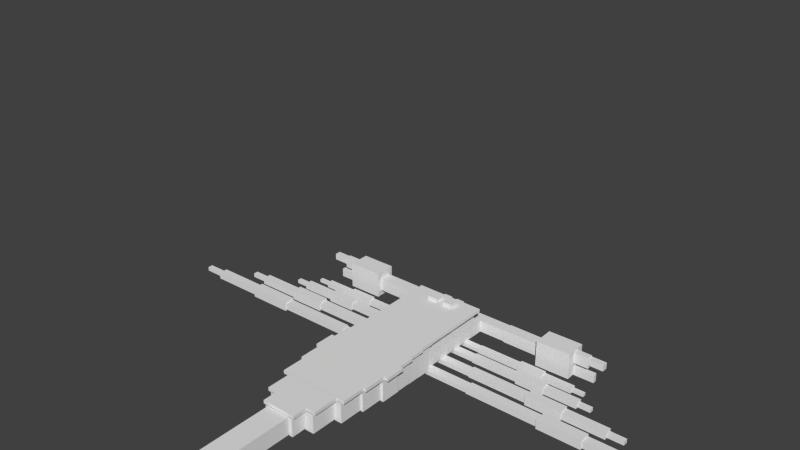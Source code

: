 # Source: scorpion.blend  (saved by Blender 2.72.0; exported with 4.5.12 LTS)
import bpy
from mathutils import Matrix  # noqa: F401  (used for matrix-valued properties, if any)

bpy.ops.wm.read_factory_settings(use_empty=True)
scene = bpy.context.scene
scene.name = 'Scene'

# ---- collections
col_collection_1 = bpy.data.collections.new('Collection 1'); scene.collection.children.link(col_collection_1)

# ---- materials (node trees are filled in below, after node groups)
mat_material = bpy.data.materials.new('Material')
mat_material.alpha_threshold = 0.0
mat_material.use_transparent_shadow = False
mat_material.roughness = 0.5
mat_material.line_color = (0.0, 0.0, 0.0, 1.0)

# ---- material node trees

# ---- world
world_world = bpy.data.worlds.new('World'); scene.world = world_world
world_world.color = (0.05088, 0.05088, 0.05088)
world_world.use_sun_shadow = False
world_world.sun_shadow_jitter_overblur = 0.0
world_world.cycles.sampling_method = 'MANUAL'
world_world.cycles.sample_map_resolution = 256

# ---- meshes
me_cube = bpy.data.meshes.new('Cube')
me_cube.from_pydata([(0.4716, 1.219, 0.03773), (0.4716, 0.0361, 0.03773), (-0.4716, 0.0361, 0.03773), (-0.4716, 1.219, 0.03773), (0.4716, 1.219, 0.5232), (0.4716, 0.0361, 0.5232), (-0.4716, 0.0361, 0.5232), (-0.4716, 1.219, 0.5232), (0.5159, 0.04111, 0.03596), (0.5159, -0.1998, 0.03596), (-0.5159, -0.1998, 0.03596), (-0.5159, 0.04111, 0.03596), (0.5159, 0.04111, 0.5232), (0.5159, -0.1998, 0.5232), (-0.5159, -0.1998, 0.5232), (-0.5159, 0.04111, 0.5232), (0.5367, -0.2022, 0.06634), (0.5367, -0.4722, 0.06634), (-0.5367, -0.4722, 0.06634), (-0.5367, -0.2022, 0.06634), (0.5367, -0.2022, 0.5232), (0.5367, -0.4722, 0.5232), (-0.5367, -0.4722, 0.5232), (-0.5367, -0.2022, 0.5232), (0.562, -0.4758, 0.1016), (0.562, -0.759, 0.1016), (-0.562, -0.759, 0.1016), (-0.562, -0.4758, 0.1016), (0.562, -0.4758, 0.5232), (0.562, -0.759, 0.5232), (-0.562, -0.759, 0.5232), (-0.562, -0.4758, 0.5232), (0.5954, -0.7608, 0.1324), (0.5954, -1.091, 0.1324), (-0.5954, -1.09, 0.1324), (-0.5954, -0.7608, 0.1324), (0.5954, -0.7608, 0.5232), (0.5954, -1.091, 0.5232), (-0.5954, -1.09, 0.5232), (-0.5954, -0.7608, 0.5232), (0.5515, -1.091, 0.1565), (0.5515, -1.471, 0.1565), (-0.5515, -1.471, 0.1565), (-0.5515, -1.091, 0.1565), (0.5515, -1.091, 0.5232), (0.5515, -1.471, 0.5232), (-0.5515, -1.471, 0.5232), (-0.5515, -1.091, 0.5232), (0.5127, -1.472, 0.1739), (0.5127, -1.871, 0.1739), (-0.5127, -1.871, 0.1739), (-0.5127, -1.472, 0.1739), (0.5127, -1.472, 0.5232), (0.5127, -1.871, 0.5232), (-0.5127, -1.871, 0.5232), (-0.5127, -1.472, 0.5232), (0.3966, -1.87, 0.1943), (0.3966, -2.298, 0.1943), (-0.3966, -2.298, 0.1943), (-0.3966, -1.87, 0.1943), (0.3966, -1.87, 0.5232), (0.3966, -2.298, 0.5232), (-0.3966, -2.298, 0.5232), (-0.3966, -1.87, 0.5232), (0.2466, -2.301, 0.2109), (0.2466, -2.544, 0.2109), (-0.2466, -2.544, 0.2109), (-0.2466, -2.301, 0.2109), (0.2466, -2.301, 0.5232), (0.2466, -2.544, 0.5232), (-0.2466, -2.544, 0.5232), (-0.2466, -2.301, 0.5232), (0.5754, 0.04111, 0.518), (0.5754, -0.1998, 0.518), (-0.5754, -0.1998, 0.518), (-0.5754, 0.04111, 0.518), (0.5754, 0.04111, 0.5739), (0.5754, -0.1998, 0.5739), (-0.5754, -0.1998, 0.5739), (-0.5754, 0.04111, 0.5739), (0.5986, -0.2022, 0.518), (0.5986, -0.4722, 0.518), (-0.5986, -0.4722, 0.518), (-0.5986, -0.2022, 0.518), (0.5986, -0.2022, 0.5739), (0.5986, -0.4722, 0.5739), (-0.5986, -0.4722, 0.5739), (-0.5986, -0.2022, 0.5739), (0.6269, -0.4758, 0.518), (0.6269, -0.759, 0.518), (-0.6269, -0.759, 0.518), (-0.6269, -0.4758, 0.518), (0.6269, -0.4758, 0.5739), (0.6269, -0.759, 0.5739), (-0.6269, -0.759, 0.5739), (-0.6269, -0.4758, 0.5739), (0.6817, -0.7608, 0.518), (0.6817, -1.091, 0.518), (-0.6817, -1.09, 0.518), (-0.6817, -0.7608, 0.518), (0.6817, -0.7608, 0.5739), (0.6817, -1.091, 0.5739), (-0.6817, -1.09, 0.5739), (-0.6817, -0.7608, 0.5739), (0.6151, -1.091, 0.518), (0.6151, -1.471, 0.518), (-0.6151, -1.471, 0.518), (-0.6151, -1.091, 0.518), (0.6151, -1.091, 0.5739), (0.6151, -1.471, 0.5739), (-0.6151, -1.471, 0.5739), (-0.6151, -1.091, 0.5739), (0.5718, -1.472, 0.518), (0.5718, -1.871, 0.518), (-0.5718, -1.871, 0.518), (-0.5718, -1.472, 0.518), (0.5718, -1.472, 0.5739), (0.5718, -1.871, 0.5739), (-0.5718, -1.871, 0.5739), (-0.5718, -1.472, 0.5739), (0.4424, -1.87, 0.518), (0.4424, -2.298, 0.518), (-0.4424, -2.298, 0.518), (-0.4424, -1.87, 0.518), (0.4424, -1.87, 0.5739), (0.4424, -2.298, 0.5739), (-0.4424, -2.298, 0.5739), (-0.4424, -1.87, 0.5739), (0.2804, -2.301, 0.518), (0.2804, -2.544, 0.518), (-0.2804, -2.544, 0.518), (-0.2804, -2.301, 0.518), (0.2804, -2.301, 0.5739), (0.2804, -2.544, 0.5739), (-0.2804, -2.544, 0.5739), (-0.2804, -2.301, 0.5739), (0.1935, -2.538, 0.2363), (0.1935, -3.111, 0.2363), (-0.1935, -3.111, 0.2363), (-0.1935, -2.538, 0.2363), (0.1935, -2.538, 0.5193), (0.1935, -3.111, 0.5193), (-0.1935, -3.111, 0.5193), (-0.1935, -2.538, 0.5193), (-0.1935, -3.116, 0.5193), (-0.1935, -3.689, 0.5193), (0.1935, -3.689, 0.5193), (0.1935, -3.116, 0.5193), (-0.1935, -3.116, 0.2363), (-0.1935, -3.689, 0.2363), (0.1935, -3.689, 0.2363), (0.1935, -3.116, 0.2363), (0.1935, -3.689, 0.2363), (0.1935, -4.262, 0.2363), (-0.1935, -4.262, 0.2363), (-0.1935, -3.689, 0.2363), (0.1935, -3.689, 0.5193), (0.1935, -4.262, 0.5193), (-0.1935, -4.262, 0.5193), (-0.1935, -3.689, 0.5193), (-0.173, -4.263, 0.5063), (-0.173, -4.982, 0.5063), (0.173, -4.982, 0.5063), (0.173, -4.263, 0.5063), (-0.173, -4.263, 0.2493), (-0.173, -4.982, 0.2493), (0.173, -4.982, 0.2493), (0.173, -4.263, 0.2493), (-0.1348, -4.982, 0.4871), (-0.1348, -5.967, 0.4871), (0.1348, -5.967, 0.4871), (0.1348, -4.982, 0.4871), (-0.1348, -4.982, 0.2685), (-0.1348, -5.967, 0.2685), (0.1348, -5.967, 0.2685), (0.1348, -4.982, 0.2685), (-0.2526, -5.969, 0.5413), (-0.2526, -6.499, 0.5413), (0.2526, -6.499, 0.5413), (0.2526, -5.969, 0.5413), (-0.2526, -5.969, 0.1487), (-0.2526, -6.499, 0.1487), (0.2526, -6.499, 0.1487), (0.2526, -5.969, 0.1487), (-0.07893, -6.498, 0.5399), (-0.07893, -6.788, 0.5399), (0.07893, -6.788, 0.5399), (0.07893, -6.498, 0.5399), (-0.07893, -6.498, 0.4606), (-0.07893, -6.788, 0.4606), (0.07893, -6.788, 0.4606), (0.07893, -6.498, 0.4606), (-0.03167, -6.793, 0.5203), (-0.03167, -7.208, 0.5203), (0.03167, -7.208, 0.5203), (0.03167, -6.793, 0.5203), (-0.03167, -6.793, 0.4801), (-0.03167, -7.208, 0.4801), (0.03167, -7.208, 0.4801), (0.03167, -6.793, 0.4801), (0.5725, 1.219, 0.5225), (0.5725, 0.04187, 0.5225), (-0.5725, 0.04187, 0.5225), (-0.5725, 1.219, 0.5225), (0.5725, 1.219, 0.5729), (0.5725, 0.04187, 0.5729), (-0.5725, 0.04187, 0.5729), (-0.5725, 1.219, 0.5729), (0.05846, 1.088, -0.0257), (0.05846, 0.9798, -0.0257), (0.7396, 0.9798, -0.0257), (0.7396, 1.088, -0.0257), (0.7396, 1.088, 0.03781), (0.7396, 0.9798, 0.03781), (0.05846, 0.9798, 0.03781), (0.05846, 1.088, 0.03781), (0.7426, 1.088, -0.0363), (0.7426, 0.9798, -0.0363), (1.465, 0.9798, -0.0363), (1.465, 1.088, -0.0363), (1.465, 1.088, 0.0484), (1.465, 0.9798, 0.0484), (0.7426, 0.9798, 0.0484), (0.7426, 1.088, 0.0484), (1.464, 1.1, -0.05549), (1.464, 0.9679, -0.05549), (1.893, 0.9679, -0.05549), (1.893, 1.1, -0.05549), (1.893, 1.1, 0.0676), (1.893, 0.9679, 0.0676), (1.464, 0.9679, 0.0676), (1.464, 1.1, 0.0676), (1.891, 1.088, -0.0363), (1.891, 0.9798, -0.0363), (2.402, 0.9798, -0.0363), (2.402, 1.088, -0.0363), (2.402, 1.088, 0.0484), (2.402, 0.9798, 0.0484), (1.891, 0.9798, 0.0484), (1.891, 1.088, 0.0484), (2.403, 1.064, -0.02024), (2.403, 1.004, -0.02024), (2.597, 1.004, -0.02024), (2.597, 1.064, -0.02024), (2.597, 1.064, 0.03235), (2.597, 1.004, 0.03235), (2.403, 1.004, 0.03235), (2.403, 1.064, 0.03235), (0.05678, 0.8486, -0.0312), (0.05678, 0.7213, -0.0312), (0.8114, 0.7213, -0.0312), (0.8114, 0.8486, -0.0312), (0.8114, 0.8486, 0.03777), (0.8114, 0.7213, 0.03777), (0.05678, 0.7213, 0.03777), (0.05678, 0.8486, 0.03777), (0.8147, 0.8486, -0.04364), (0.8147, 0.7213, -0.04364), (1.616, 0.7213, -0.04364), (1.616, 0.8486, -0.04364), (1.616, 0.8486, 0.05574), (1.616, 0.7213, 0.05574), (0.8147, 0.7213, 0.05574), (0.8147, 0.8486, 0.05574), (1.614, 0.8627, -0.06615), (1.614, 0.7072, -0.06615), (2.089, 0.7072, -0.06615), (2.089, 0.8627, -0.06615), (2.089, 0.8627, 0.07826), (2.089, 0.7072, 0.07826), (1.614, 0.7072, 0.07826), (1.614, 0.8627, 0.07826), (2.087, 0.8486, -0.04364), (2.087, 0.7213, -0.04364), (2.654, 0.7213, -0.04364), (2.654, 0.8486, -0.04364), (2.654, 0.8486, 0.05574), (2.654, 0.7213, 0.05574), (2.087, 0.7213, 0.05574), (2.087, 0.8486, 0.05574), (2.654, 0.8206, -0.0248), (2.654, 0.7493, -0.0248), (2.87, 0.7493, -0.0248), (2.87, 0.8206, -0.0248), (2.87, 0.8206, 0.03691), (2.87, 0.7493, 0.03691), (2.654, 0.7493, 0.03691), (2.654, 0.8206, 0.03691), (0.05137, 0.1793, -0.03536), (0.05137, 0.02424, -0.03536), (1.21, 0.02424, -0.03536), (1.21, 0.1793, -0.03536), (1.21, 0.1793, 0.04142), (1.21, 0.02424, 0.04142), (0.05137, 0.02424, 0.04142), (0.05137, 0.1793, 0.04142), (1.215, 0.1793, -0.04919), (1.215, 0.02424, -0.04919), (2.444, 0.02424, -0.04919), (2.444, 0.1793, -0.04919), (2.444, 0.1793, 0.06143), (2.444, 0.02424, 0.06143), (1.215, 0.02424, 0.06143), (1.215, 0.1793, 0.06143), (2.442, 0.1963, -0.07426), (2.442, 0.007165, -0.07426), (3.171, 0.007165, -0.07426), (3.171, 0.1963, -0.07426), (3.171, 0.1963, 0.08649), (3.171, 0.007165, 0.08649), (2.442, 0.007165, 0.08649), (2.442, 0.1963, 0.08649), (3.168, 0.1793, -0.04919), (3.168, 0.02424, -0.04919), (4.038, 0.02424, -0.04919), (4.038, 0.1793, -0.04919), (4.038, 0.1793, 0.06143), (4.038, 0.02424, 0.06143), (3.168, 0.02424, 0.06143), (3.168, 0.1793, 0.06143), (4.039, 0.1451, -0.02823), (4.039, 0.05837, -0.02823), (4.37, 0.05837, -0.02823), (4.37, 0.1451, -0.02823), (4.37, 0.1451, 0.04046), (4.37, 0.05837, 0.04046), (4.039, 0.05837, 0.04046), (4.039, 0.1451, 0.04046), (0.03997, 0.525, -0.03536), (0.03997, 0.382, -0.03536), (0.9952, 0.382, -0.03536), (0.9952, 0.525, -0.03536), (0.9952, 0.525, 0.04142), (0.9952, 0.382, 0.04142), (0.03997, 0.382, 0.04142), (0.03997, 0.525, 0.04142), (0.9994, 0.525, -0.04919), (0.9994, 0.382, -0.04919), (2.013, 0.382, -0.04919), (2.013, 0.525, -0.04919), (2.013, 0.525, 0.06143), (2.013, 0.382, 0.06143), (0.9994, 0.382, 0.06143), (0.9994, 0.525, 0.06143), (2.011, 0.5407, -0.07426), (2.011, 0.3663, -0.07426), (2.613, 0.3663, -0.07426), (2.613, 0.5407, -0.07426), (2.613, 0.5407, 0.08649), (2.613, 0.3663, 0.08649), (2.011, 0.3663, 0.08649), (2.011, 0.5407, 0.08649), (2.61, 0.525, -0.04919), (2.61, 0.382, -0.04919), (3.327, 0.382, -0.04919), (3.327, 0.525, -0.04919), (3.327, 0.525, 0.06143), (3.327, 0.382, 0.06143), (2.61, 0.382, 0.06143), (2.61, 0.525, 0.06143), (3.328, 0.4935, -0.02823), (3.328, 0.4135, -0.02823), (3.601, 0.4135, -0.02823), (3.601, 0.4935, -0.02823), (3.601, 0.4935, 0.04046), (3.601, 0.4135, 0.04046), (3.328, 0.4135, 0.04046), (3.328, 0.4935, 0.04046), (-0.0623, 0.9821, -0.0257), (-0.06292, 1.09, -0.0257), (-0.744, 1.086, -0.0257), (-0.7434, 0.9782, -0.0257), (-0.7434, 0.9782, 0.03781), (-0.744, 1.086, 0.03781), (-0.06292, 1.09, 0.03781), (-0.0623, 0.9821, 0.03781), (-0.7464, 0.9782, -0.0363), (-0.747, 1.086, -0.0363), (-1.47, 1.082, -0.0363), (-1.469, 0.9741, -0.0363), (-1.469, 0.9741, 0.0484), (-1.47, 1.082, 0.0484), (-0.747, 1.086, 0.0484), (-0.7464, 0.9782, 0.0484), (-1.468, 0.9622, -0.05549), (-1.468, 1.094, -0.05549), (-1.897, 1.092, -0.05549), (-1.897, 0.9598, -0.05549), (-1.897, 0.9598, 0.0676), (-1.897, 1.092, 0.0676), (-1.468, 1.094, 0.0676), (-1.468, 0.9622, 0.0676), (-1.895, 0.9717, -0.0363), (-1.896, 1.08, -0.0363), (-2.407, 1.077, -0.0363), (-2.406, 0.9688, -0.0363), (-2.406, 0.9688, 0.0484), (-2.407, 1.077, 0.0484), (-1.896, 1.08, 0.0484), (-1.895, 0.9717, 0.0484), (-2.407, 0.9926, -0.02024), (-2.407, 1.053, -0.02024), (-2.602, 1.052, -0.02024), (-2.601, 0.9915, -0.02024), (-2.601, 0.9915, 0.03235), (-2.602, 1.052, 0.03235), (-2.407, 1.053, 0.03235), (-2.407, 0.9926, 0.03235), (-0.06199, 0.7187, -0.0312), (-0.06271, 0.846, -0.0312), (-0.8173, 0.8418, -0.0312), (-0.8166, 0.7144, -0.0312), (-0.8166, 0.7144, 0.03777), (-0.8173, 0.8418, 0.03777), (-0.06271, 0.846, 0.03777), (-0.06199, 0.7187, 0.03777), (-0.8199, 0.7144, -0.04364), (-0.8207, 0.8417, -0.04364), (-1.621, 0.8372, -0.04364), (-1.621, 0.7098, -0.04364), (-1.621, 0.7098, 0.05574), (-1.621, 0.8372, 0.05574), (-0.8207, 0.8417, 0.05574), (-0.8199, 0.7144, 0.05574), (-1.619, 0.6958, -0.06615), (-1.62, 0.8512, -0.06615), (-2.095, 0.8485, -0.06615), (-2.094, 0.6931, -0.06615), (-2.094, 0.6931, 0.07826), (-2.095, 0.8485, 0.07826), (-1.62, 0.8512, 0.07826), (-1.619, 0.6958, 0.07826), (-2.092, 0.7071, -0.04364), (-2.093, 0.8345, -0.04364), (-2.66, 0.8313, -0.04364), (-2.659, 0.7039, -0.04364), (-2.659, 0.7039, 0.05574), (-2.66, 0.8313, 0.05574), (-2.093, 0.8345, 0.05574), (-2.092, 0.7071, 0.05574), (-2.659, 0.7319, -0.0248), (-2.66, 0.8032, -0.0248), (-2.875, 0.802, -0.0248), (-2.875, 0.7307, -0.0248), (-2.875, 0.7307, 0.03691), (-2.875, 0.802, 0.03691), (-2.66, 0.8032, 0.03691), (-2.659, 0.7319, 0.03691), (-0.0603, 0.03011, -0.03536), (-0.06137, 0.1851, -0.03536), (-1.22, 0.1797, -0.03536), (-1.219, 0.02465, -0.03536), (-1.219, 0.02465, 0.04142), (-1.22, 0.1797, 0.04142), (-0.06136, 0.1851, 0.04142), (-0.0603, 0.03011, 0.04142), (-1.224, 0.02462, -0.04919), (-1.225, 0.1796, -0.04919), (-2.454, 0.1739, -0.04919), (-2.453, 0.01883, -0.04919), (-2.453, 0.01883, 0.06143), (-2.454, 0.1739, 0.06143), (-1.225, 0.1796, 0.06143), (-1.224, 0.02462, 0.06143), (-2.451, 0.001767, -0.07426), (-2.452, 0.1909, -0.07426), (-3.182, 0.1875, -0.07426), (-3.18, -0.001673, -0.07426), (-3.18, -0.001673, 0.08649), (-3.182, 0.1875, 0.08649), (-2.452, 0.1909, 0.08649), (-2.451, 0.001768, 0.08649), (-3.177, 0.01541, -0.04919), (-3.178, 0.1704, -0.04919), (-4.048, 0.1663, -0.04919), (-4.047, 0.01131, -0.04919), (-4.047, 0.01131, 0.06143), (-4.048, 0.1663, 0.06143), (-3.178, 0.1704, 0.06143), (-3.177, 0.01541, 0.06143), (-4.048, 0.04544, -0.02823), (-4.048, 0.1322, -0.02823), (-4.379, 0.1306, -0.02823), (-4.379, 0.04388, -0.02823), (-4.379, 0.04388, 0.04046), (-4.379, 0.1306, 0.04046), (-4.048, 0.1322, 0.04046), (-4.048, 0.04544, 0.04046), (-0.04696, 0.3853, -0.03536), (-0.04789, 0.5283, -0.03536), (-1.003, 0.5235, -0.03536), (-1.002, 0.3806, -0.03536), (-1.002, 0.3806, 0.04142), (-1.003, 0.5235, 0.04142), (-0.04789, 0.5283, 0.04142), (-0.04696, 0.3853, 0.04142), (-1.006, 0.3805, -0.04919), (-1.007, 0.5235, -0.04919), (-2.021, 0.5184, -0.04919), (-2.02, 0.3755, -0.04919), (-2.02, 0.3755, 0.06143), (-2.021, 0.5184, 0.06143), (-1.007, 0.5235, 0.06143), (-1.006, 0.3805, 0.06143), (-2.018, 0.3597, -0.07426), (-2.019, 0.5342, -0.07426), (-2.621, 0.5312, -0.07426), (-2.619, 0.3567, -0.07426), (-2.619, 0.3567, 0.08649), (-2.621, 0.5312, 0.08649), (-2.019, 0.5342, 0.08649), (-2.018, 0.3597, 0.08649), (-2.617, 0.3725, -0.04919), (-2.618, 0.5154, -0.04919), (-3.335, 0.5119, -0.04919), (-3.334, 0.3689, -0.04919), (-3.334, 0.3689, 0.06143), (-3.335, 0.5119, 0.06143), (-2.618, 0.5154, 0.06143), (-2.617, 0.3725, 0.06143), (-3.335, 0.4004, -0.02823), (-3.335, 0.4804, -0.02823), (-3.608, 0.479, -0.02823), (-3.608, 0.399, -0.02823), (-3.608, 0.399, 0.04046), (-3.608, 0.479, 0.04046), (-3.335, 0.4804, 0.04046), (-3.335, 0.4004, 0.04046), (-0.2608, 1.385, 0.03773), (-0.2608, 1.22, 0.03773), (-0.4716, 1.22, 0.03773), (-0.4716, 1.385, 0.03773), (-0.2608, 1.385, 0.2564), (-0.2608, 1.22, 0.2564), (-0.4716, 1.22, 0.2564), (-0.4716, 1.385, 0.2564), (-0.2729, 1.571, 0.05144), (-0.2729, 1.385, 0.05144), (-0.9205, 1.385, 0.05144), (-0.9205, 1.571, 0.05144), (-0.2729, 1.571, 0.2459), (-0.2729, 1.385, 0.2459), (-0.9205, 1.385, 0.2459), (-0.9205, 1.571, 0.2459), (-0.9257, 1.581, 0.04211), (-0.9257, 1.375, 0.04211), (-1.573, 1.375, 0.04211), (-1.573, 1.581, 0.04211), (-0.9257, 1.581, 0.2553), (-0.9257, 1.375, 0.2553), (-1.573, 1.375, 0.2553), (-1.573, 1.581, 0.2553), (-2.141, 1.428, 0.3459), (-2.14, 1.526, 0.3459), (-2.389, 1.529, 0.3459), (-2.39, 1.431, 0.3459), (-2.141, 1.428, 0.1589), (-2.14, 1.526, 0.1589), (-2.389, 1.529, 0.1589), (-2.39, 1.431, 0.1589), (-2.39, 1.431, 0.3277), (-2.389, 1.529, 0.3277), (-2.638, 1.532, 0.3277), (-2.639, 1.434, 0.3277), (-2.39, 1.431, 0.2221), (-2.389, 1.529, 0.2221), (-2.638, 1.532, 0.2221), (-2.639, 1.434, 0.2221), (-2.492, 1.509, 0.08336), (-2.492, 1.443, 0.08336), (-2.143, 1.445, 0.08336), (-2.143, 1.511, 0.08336), (-2.492, 1.509, -0.06022), (-2.492, 1.443, -0.06022), (-2.143, 1.445, -0.06022), (-2.143, 1.511, -0.06022), (0.263, 1.385, 0.2573), (0.263, 1.22, 0.2573), (0.4738, 1.22, 0.2578), (0.4738, 1.385, 0.2578), (0.2635, 1.385, 0.0386), (0.2635, 1.22, 0.0386), (0.4744, 1.22, 0.03917), (0.4744, 1.385, 0.03917), (0.2751, 1.571, 0.2436), (0.2751, 1.385, 0.2436), (0.9227, 1.385, 0.2453), (0.9227, 1.571, 0.2453), (0.2756, 1.571, 0.04912), (0.2756, 1.385, 0.04912), (0.9232, 1.385, 0.05085), (0.9232, 1.571, 0.05085), (0.928, 1.574, 0.2549), (0.928, 1.381, 0.2549), (1.576, 1.381, 0.2569), (1.576, 1.574, 0.2569), (0.9285, 1.574, 0.04111), (0.9285, 1.381, 0.04111), (1.576, 1.381, 0.04302), (1.576, 1.574, 0.04302), (1.582, 1.292, -0.06225), (1.576, 1.647, -0.06225), (2.151, 1.657, -0.06225), (2.157, 1.302, -0.06225), (1.582, 1.292, 0.3718), (1.576, 1.647, 0.3718), (2.151, 1.657, 0.3718), (2.157, 1.302, 0.3718), (2.155, 1.447, -0.06022), (2.154, 1.512, -0.06022), (2.503, 1.518, -0.06022), (2.504, 1.452, -0.06022), (2.155, 1.447, 0.08336), (2.154, 1.512, 0.08336), (2.503, 1.518, 0.08336), (2.504, 1.452, 0.08336), (-0.05584, 1.114, 0.4972), (-0.05584, 0.9507, 0.4972), (-0.2228, 0.9507, 0.4972), (-0.2228, 1.114, 0.4972), (-0.05584, 1.114, 0.6337), (-0.05584, 0.9507, 0.6337), (-0.2228, 0.9507, 0.6337), (-0.2228, 1.114, 0.6337), (0.2263, 1.114, 0.4972), (0.2263, 0.9507, 0.4972), (0.0593, 0.9507, 0.4972), (0.0593, 1.114, 0.4972), (0.2263, 1.114, 0.6337), (0.2263, 0.9507, 0.6337), (0.0593, 0.9507, 0.6337), (0.0593, 1.114, 0.6337), (0.1857, 1.338, 0.3939), (0.1857, 1.123, 0.3939), (0.04982, 1.123, 0.3939), (0.04982, 1.338, 0.3939), (0.1857, 1.338, 0.5035), (0.1857, 1.123, 0.5035), (0.04982, 1.123, 0.5035), (0.04982, 1.338, 0.5035), (-0.04838, 1.338, 0.3939), (-0.04838, 1.123, 0.3939), (-0.1843, 1.123, 0.3939), (-0.1843, 1.338, 0.3939), (-0.04838, 1.338, 0.5035), (-0.04838, 1.123, 0.5035), (-0.1843, 1.123, 0.5035), (-0.1843, 1.338, 0.5035), (0.1857, 1.338, 0.2245), (0.1857, 1.123, 0.2245), (0.04982, 1.123, 0.2245), (0.04982, 1.338, 0.2245), (0.1857, 1.338, 0.3341), (0.1857, 1.123, 0.3341), (0.04982, 1.123, 0.3341), (0.04982, 1.338, 0.3341), (-0.04838, 1.338, 0.2245), (-0.04838, 1.123, 0.2245), (-0.1843, 1.123, 0.2245), (-0.1843, 1.338, 0.2245), (-0.04838, 1.338, 0.3341), (-0.04838, 1.123, 0.3341), (-0.1843, 1.123, 0.3341), (-0.1843, 1.338, 0.3341), (-2.143, 1.655, 0.3718), (-2.141, 1.3, 0.3718), (-1.566, 1.304, 0.3718), (-1.568, 1.658, 0.3718), (-2.143, 1.655, -0.06225), (-2.141, 1.3, -0.06225), (-1.566, 1.304, -0.06225), (-1.568, 1.658, -0.06225), (2.65, 1.529, 0.2221), (2.65, 1.431, 0.2221), (2.401, 1.431, 0.2221), (2.401, 1.529, 0.2221), (2.65, 1.529, 0.3277), (2.65, 1.431, 0.3277), (2.401, 1.431, 0.3277), (2.401, 1.529, 0.3277), (2.401, 1.529, 0.1589), (2.401, 1.431, 0.1589), (2.152, 1.431, 0.1589), (2.152, 1.529, 0.1589), (2.401, 1.529, 0.3459), (2.401, 1.431, 0.3459), (2.152, 1.431, 0.3459), (2.152, 1.529, 0.3459)], [], [(0, 1, 2, 3), (4, 7, 6, 5), (0, 4, 5, 1), (1, 5, 6, 2), (2, 6, 7, 3), (4, 0, 3, 7), (8, 9, 10, 11), (12, 15, 14, 13), (8, 12, 13, 9), (9, 13, 14, 10), (10, 14, 15, 11), (12, 8, 11, 15), (16, 17, 18, 19), (20, 23, 22, 21), (16, 20, 21, 17), (17, 21, 22, 18), (18, 22, 23, 19), (20, 16, 19, 23), (24, 25, 26, 27), (28, 31, 30, 29), (24, 28, 29, 25), (25, 29, 30, 26), (26, 30, 31, 27), (28, 24, 27, 31), (32, 33, 34, 35), (36, 39, 38, 37), (32, 36, 37, 33), (33, 37, 38, 34), (34, 38, 39, 35), (36, 32, 35, 39), (40, 41, 42, 43), (44, 47, 46, 45), (40, 44, 45, 41), (41, 45, 46, 42), (42, 46, 47, 43), (44, 40, 43, 47), (48, 49, 50, 51), (52, 55, 54, 53), (48, 52, 53, 49), (49, 53, 54, 50), (50, 54, 55, 51), (52, 48, 51, 55), (56, 57, 58, 59), (60, 63, 62, 61), (56, 60, 61, 57), (57, 61, 62, 58), (58, 62, 63, 59), (60, 56, 59, 63), (64, 65, 66, 67), (68, 71, 70, 69), (64, 68, 69, 65), (65, 69, 70, 66), (66, 70, 71, 67), (68, 64, 67, 71), (72, 73, 74, 75), (76, 79, 78, 77), (72, 76, 77, 73), (73, 77, 78, 74), (74, 78, 79, 75), (76, 72, 75, 79), (80, 81, 82, 83), (84, 87, 86, 85), (80, 84, 85, 81), (81, 85, 86, 82), (82, 86, 87, 83), (84, 80, 83, 87), (88, 89, 90, 91), (92, 95, 94, 93), (88, 92, 93, 89), (89, 93, 94, 90), (90, 94, 95, 91), (92, 88, 91, 95), (96, 97, 98, 99), (100, 103, 102, 101), (96, 100, 101, 97), (97, 101, 102, 98), (98, 102, 103, 99), (100, 96, 99, 103), (104, 105, 106, 107), (108, 111, 110, 109), (104, 108, 109, 105), (105, 109, 110, 106), (106, 110, 111, 107), (108, 104, 107, 111), (112, 113, 114, 115), (116, 119, 118, 117), (112, 116, 117, 113), (113, 117, 118, 114), (114, 118, 119, 115), (116, 112, 115, 119), (120, 121, 122, 123), (124, 127, 126, 125), (120, 124, 125, 121), (121, 125, 126, 122), (122, 126, 127, 123), (124, 120, 123, 127), (128, 129, 130, 131), (132, 135, 134, 133), (128, 132, 133, 129), (129, 133, 134, 130), (130, 134, 135, 131), (132, 128, 131, 135), (136, 137, 138, 139), (140, 143, 142, 141), (136, 140, 141, 137), (137, 141, 142, 138), (138, 142, 143, 139), (140, 136, 139, 143), (149, 145, 144, 148), (151, 150, 149, 148), (147, 151, 148, 144), (151, 147, 146, 150), (147, 144, 145, 146), (150, 146, 145, 149), (152, 153, 154, 155), (156, 159, 158, 157), (152, 156, 157, 153), (153, 157, 158, 154), (154, 158, 159, 155), (156, 152, 155, 159), (165, 161, 160, 164), (167, 166, 165, 164), (163, 167, 164, 160), (167, 163, 162, 166), (163, 160, 161, 162), (166, 162, 161, 165), (173, 169, 168, 172), (175, 174, 173, 172), (171, 175, 172, 168), (175, 171, 170, 174), (171, 168, 169, 170), (174, 170, 169, 173), (181, 177, 176, 180), (183, 182, 181, 180), (179, 183, 180, 176), (183, 179, 178, 182), (179, 176, 177, 178), (182, 178, 177, 181), (189, 185, 184, 188), (191, 190, 189, 188), (187, 191, 188, 184), (191, 187, 186, 190), (187, 184, 185, 186), (190, 186, 185, 189), (197, 193, 192, 196), (199, 198, 197, 196), (195, 199, 196, 192), (199, 195, 194, 198), (195, 192, 193, 194), (198, 194, 193, 197), (200, 201, 202, 203), (204, 207, 206, 205), (200, 204, 205, 201), (201, 205, 206, 202), (202, 206, 207, 203), (204, 200, 203, 207), (211, 210, 209, 208), (212, 215, 214, 213), (211, 212, 213, 210), (210, 213, 214, 209), (209, 214, 215, 208), (212, 211, 208, 215), (219, 218, 217, 216), (220, 223, 222, 221), (219, 220, 221, 218), (218, 221, 222, 217), (217, 222, 223, 216), (220, 219, 216, 223), (227, 226, 225, 224), (228, 231, 230, 229), (227, 228, 229, 226), (226, 229, 230, 225), (225, 230, 231, 224), (228, 227, 224, 231), (235, 234, 233, 232), (236, 239, 238, 237), (235, 236, 237, 234), (234, 237, 238, 233), (233, 238, 239, 232), (236, 235, 232, 239), (243, 242, 241, 240), (244, 247, 246, 245), (243, 244, 245, 242), (242, 245, 246, 241), (241, 246, 247, 240), (244, 243, 240, 247), (251, 250, 249, 248), (252, 255, 254, 253), (251, 252, 253, 250), (250, 253, 254, 249), (249, 254, 255, 248), (252, 251, 248, 255), (259, 258, 257, 256), (260, 263, 262, 261), (259, 260, 261, 258), (258, 261, 262, 257), (257, 262, 263, 256), (260, 259, 256, 263), (267, 266, 265, 264), (268, 271, 270, 269), (267, 268, 269, 266), (266, 269, 270, 265), (265, 270, 271, 264), (268, 267, 264, 271), (275, 274, 273, 272), (276, 279, 278, 277), (275, 276, 277, 274), (274, 277, 278, 273), (273, 278, 279, 272), (276, 275, 272, 279), (283, 282, 281, 280), (284, 287, 286, 285), (283, 284, 285, 282), (282, 285, 286, 281), (281, 286, 287, 280), (284, 283, 280, 287), (291, 290, 289, 288), (292, 295, 294, 293), (291, 292, 293, 290), (290, 293, 294, 289), (289, 294, 295, 288), (292, 291, 288, 295), (299, 298, 297, 296), (300, 303, 302, 301), (299, 300, 301, 298), (298, 301, 302, 297), (297, 302, 303, 296), (300, 299, 296, 303), (307, 306, 305, 304), (308, 311, 310, 309), (307, 308, 309, 306), (306, 309, 310, 305), (305, 310, 311, 304), (308, 307, 304, 311), (315, 314, 313, 312), (316, 319, 318, 317), (315, 316, 317, 314), (314, 317, 318, 313), (313, 318, 319, 312), (316, 315, 312, 319), (323, 322, 321, 320), (324, 327, 326, 325), (323, 324, 325, 322), (322, 325, 326, 321), (321, 326, 327, 320), (324, 323, 320, 327), (331, 330, 329, 328), (332, 335, 334, 333), (331, 332, 333, 330), (330, 333, 334, 329), (329, 334, 335, 328), (332, 331, 328, 335), (339, 338, 337, 336), (340, 343, 342, 341), (339, 340, 341, 338), (338, 341, 342, 337), (337, 342, 343, 336), (340, 339, 336, 343), (347, 346, 345, 344), (348, 351, 350, 349), (347, 348, 349, 346), (346, 349, 350, 345), (345, 350, 351, 344), (348, 347, 344, 351), (355, 354, 353, 352), (356, 359, 358, 357), (355, 356, 357, 354), (354, 357, 358, 353), (353, 358, 359, 352), (356, 355, 352, 359), (363, 362, 361, 360), (364, 367, 366, 365), (363, 364, 365, 362), (362, 365, 366, 361), (361, 366, 367, 360), (364, 363, 360, 367), (371, 370, 369, 368), (372, 375, 374, 373), (371, 372, 373, 370), (370, 373, 374, 369), (369, 374, 375, 368), (372, 371, 368, 375), (379, 378, 377, 376), (380, 383, 382, 381), (379, 380, 381, 378), (378, 381, 382, 377), (377, 382, 383, 376), (380, 379, 376, 383), (387, 386, 385, 384), (388, 391, 390, 389), (387, 388, 389, 386), (386, 389, 390, 385), (385, 390, 391, 384), (388, 387, 384, 391), (395, 394, 393, 392), (396, 399, 398, 397), (395, 396, 397, 394), (394, 397, 398, 393), (393, 398, 399, 392), (396, 395, 392, 399), (403, 402, 401, 400), (404, 407, 406, 405), (403, 404, 405, 402), (402, 405, 406, 401), (401, 406, 407, 400), (404, 403, 400, 407), (411, 410, 409, 408), (412, 415, 414, 413), (411, 412, 413, 410), (410, 413, 414, 409), (409, 414, 415, 408), (412, 411, 408, 415), (419, 418, 417, 416), (420, 423, 422, 421), (419, 420, 421, 418), (418, 421, 422, 417), (417, 422, 423, 416), (420, 419, 416, 423), (427, 426, 425, 424), (428, 431, 430, 429), (427, 428, 429, 426), (426, 429, 430, 425), (425, 430, 431, 424), (428, 427, 424, 431), (435, 434, 433, 432), (436, 439, 438, 437), (435, 436, 437, 434), (434, 437, 438, 433), (433, 438, 439, 432), (436, 435, 432, 439), (443, 442, 441, 440), (444, 447, 446, 445), (443, 444, 445, 442), (442, 445, 446, 441), (441, 446, 447, 440), (444, 443, 440, 447), (451, 450, 449, 448), (452, 455, 454, 453), (451, 452, 453, 450), (450, 453, 454, 449), (449, 454, 455, 448), (452, 451, 448, 455), (459, 458, 457, 456), (460, 463, 462, 461), (459, 460, 461, 458), (458, 461, 462, 457), (457, 462, 463, 456), (460, 459, 456, 463), (467, 466, 465, 464), (468, 471, 470, 469), (467, 468, 469, 466), (466, 469, 470, 465), (465, 470, 471, 464), (468, 467, 464, 471), (475, 474, 473, 472), (476, 479, 478, 477), (475, 476, 477, 474), (474, 477, 478, 473), (473, 478, 479, 472), (476, 475, 472, 479), (483, 482, 481, 480), (484, 487, 486, 485), (483, 484, 485, 482), (482, 485, 486, 481), (481, 486, 487, 480), (484, 483, 480, 487), (491, 490, 489, 488), (492, 495, 494, 493), (491, 492, 493, 490), (490, 493, 494, 489), (489, 494, 495, 488), (492, 491, 488, 495), (499, 498, 497, 496), (500, 503, 502, 501), (499, 500, 501, 498), (498, 501, 502, 497), (497, 502, 503, 496), (500, 499, 496, 503), (507, 506, 505, 504), (508, 511, 510, 509), (507, 508, 509, 506), (506, 509, 510, 505), (505, 510, 511, 504), (508, 507, 504, 511), (515, 514, 513, 512), (516, 519, 518, 517), (515, 516, 517, 514), (514, 517, 518, 513), (513, 518, 519, 512), (516, 515, 512, 519), (523, 522, 521, 520), (524, 527, 526, 525), (523, 524, 525, 522), (522, 525, 526, 521), (521, 526, 527, 520), (524, 523, 520, 527), (528, 529, 530, 531), (532, 535, 534, 533), (528, 532, 533, 529), (529, 533, 534, 530), (530, 534, 535, 531), (532, 528, 531, 535), (536, 537, 538, 539), (540, 543, 542, 541), (536, 540, 541, 537), (537, 541, 542, 538), (538, 542, 543, 539), (540, 536, 539, 543), (544, 545, 546, 547), (548, 551, 550, 549), (544, 548, 549, 545), (545, 549, 550, 546), (546, 550, 551, 547), (548, 544, 547, 551), (555, 559, 556, 552), (557, 553, 552, 556), (558, 554, 553, 557), (559, 555, 554, 558), (555, 552, 553, 554), (559, 558, 557, 556), (563, 567, 564, 560), (565, 561, 560, 564), (566, 562, 561, 565), (567, 563, 562, 566), (563, 560, 561, 562), (567, 566, 565, 564), (571, 575, 572, 568), (573, 569, 568, 572), (574, 570, 569, 573), (575, 571, 570, 574), (571, 568, 569, 570), (575, 574, 573, 572), (576, 577, 578, 579), (580, 583, 582, 581), (576, 580, 581, 577), (577, 581, 582, 578), (578, 582, 583, 579), (580, 576, 579, 583), (584, 585, 586, 587), (588, 591, 590, 589), (584, 588, 589, 585), (585, 589, 590, 586), (586, 590, 591, 587), (588, 584, 587, 591), (592, 593, 594, 595), (596, 599, 598, 597), (592, 596, 597, 593), (593, 597, 598, 594), (594, 598, 599, 595), (596, 592, 595, 599), (600, 601, 602, 603), (604, 607, 606, 605), (600, 604, 605, 601), (601, 605, 606, 602), (602, 606, 607, 603), (604, 600, 603, 607), (608, 609, 610, 611), (612, 615, 614, 613), (608, 612, 613, 609), (609, 613, 614, 610), (610, 614, 615, 611), (612, 608, 611, 615), (616, 617, 618, 619), (620, 623, 622, 621), (616, 620, 621, 617), (617, 621, 622, 618), (618, 622, 623, 619), (620, 616, 619, 623), (624, 625, 626, 627), (628, 631, 630, 629), (624, 628, 629, 625), (625, 629, 630, 626), (626, 630, 631, 627), (628, 624, 627, 631), (632, 633, 634, 635), (636, 639, 638, 637), (632, 636, 637, 633), (633, 637, 638, 634), (634, 638, 639, 635), (636, 632, 635, 639), (640, 641, 642, 643), (644, 647, 646, 645), (640, 644, 645, 641), (641, 645, 646, 642), (642, 646, 647, 643), (644, 640, 643, 647), (648, 649, 650, 651), (652, 655, 654, 653), (648, 652, 653, 649), (649, 653, 654, 650), (650, 654, 655, 651), (652, 648, 651, 655), (656, 657, 658, 659), (660, 663, 662, 661), (656, 660, 661, 657), (657, 661, 662, 658), (658, 662, 663, 659), (660, 656, 659, 663), (667, 671, 668, 664), (669, 665, 664, 668), (670, 666, 665, 669), (671, 667, 666, 670), (667, 664, 665, 666), (671, 670, 669, 668), (672, 673, 674, 675), (676, 679, 678, 677), (672, 676, 677, 673), (673, 677, 678, 674), (674, 678, 679, 675), (676, 672, 675, 679), (680, 681, 682, 683), (684, 687, 686, 685), (680, 684, 685, 681), (681, 685, 686, 682), (682, 686, 687, 683), (684, 680, 683, 687)])
_uv = me_cube.uv_layers.new(name='UVMap')
_uv.uv.foreach_set('vector', [0.05295, 0.94, 0.05295, 0.7843, 0.1772, 0.7843, 0.1772, 0.94, 0.208, 0.878, 0.08371, 0.878, 0.08371, 0.7223, 0.208, 0.7223, 0.1377, 0.7663, 0.07375, 0.7663, 0.07375, 0.6107, 0.1377, 0.6107, 0.2658, 0.8185, 0.3297, 0.8185, 0.3297, 0.9427, 0.2658, 0.9427, 0.266, 0.9307, 0.202, 0.9307, 0.202, 0.775, 0.266, 0.775, 0.2729, 0.7023, 0.2089, 0.7023, 0.2089, 0.5781, 0.2729, 0.5781, 0.2281, 0.8973, 0.1963, 0.8973, 0.1963, 0.7615, 0.2281, 0.7615, 0.1594, 0.9144, 0.1594, 0.7786, 0.1911, 0.7786, 0.1911, 0.9144, 0.07301, 0.8263, 0.07301, 0.8905, 0.04127, 0.8905, 0.04127, 0.8263, 0.152, 0.7993, 0.08778, 0.7993, 0.08778, 0.6635, 0.152, 0.6635, 0.1134, 0.8783, 0.1134, 0.9425, 0.08164, 0.9425, 0.08164, 0.8783, 0.1086, 0.6666, 0.1728, 0.6666, 0.1728, 0.8024, 0.1086, 0.8024, 0.1607, 0.7615, 0.1963, 0.7615, 0.1963, 0.9028, 0.1607, 0.9028, 0.07426, 0.8499, 0.07426, 0.7086, 0.1098, 0.7086, 0.1098, 0.8499, 0.3043, 0.8704, 0.3043, 0.8102, 0.3399, 0.8102, 0.3399, 0.8704, 0.108, 0.9243, 0.0478, 0.9243, 0.0478, 0.783, 0.108, 0.783, 0.2012, 0.8769, 0.2012, 0.8168, 0.2367, 0.8168, 0.2367, 0.8769, 0.1421, 0.8605, 0.0819, 0.8605, 0.0819, 0.7192, 0.1421, 0.7192, 0.1704, 0.9155, 0.1331, 0.9155, 0.1331, 0.7675, 0.1704, 0.7675, 0.1464, 0.7498, 0.1464, 0.6019, 0.1838, 0.6019, 0.1838, 0.7498, 0.2899, 0.8151, 0.2899, 0.8706, 0.2526, 0.8706, 0.2526, 0.8151, 0.1548, 0.8585, 0.09921, 0.8585, 0.09921, 0.7105, 0.1548, 0.7105, 7.853e-09, 0.8758, 0.0, 0.8203, 0.03731, 0.8203, 0.03731, 0.8758, 0.1049, 0.8461, 0.04934, 0.8461, 0.04934, 0.6981, 0.1049, 0.6981, 0.07131, 0.7066, 0.1147, 0.7066, 0.1147, 0.8633, 0.07131, 0.8633, 0.09614, 0.7858, 0.09614, 0.6291, 0.1396, 0.6291, 0.1396, 0.7858, 0.342, 0.7029, 0.342, 0.7544, 0.2986, 0.7544, 0.2986, 0.7029, 0.1222, 0.8735, 0.07072, 0.8735, 0.07072, 0.7167, 0.1222, 0.7167, 0.2618, 0.8063, 0.2618, 0.8577, 0.2183, 0.8577, 0.2183, 0.8063, 0.09978, 0.7012, 0.1513, 0.7012, 0.1513, 0.858, 0.09978, 0.858, 0.127, 0.891, 0.07699, 0.891, 0.07699, 0.7458, 0.127, 0.7458, 0.1327, 0.8135, 0.1327, 0.6683, 0.1827, 0.6683, 0.1827, 0.8135, 0.2099, 0.8294, 0.2582, 0.8294, 0.2582, 0.8793, 0.2099, 0.8793, 0.03955, 0.7813, 0.08787, 0.7813, 0.08787, 0.9265, 0.03955, 0.9265, 0.08959, 0.8263, 0.04127, 0.8263, 0.04127, 0.7764, 0.08959, 0.7764, 0.04176, 0.6019, 0.09008, 0.6019, 0.09008, 0.747, 0.04176, 0.747, 0.1826, 0.9242, 0.13, 0.9242, 0.13, 0.7892, 0.1826, 0.7892, 0.1594, 0.9259, 0.1594, 0.7909, 0.212, 0.7909, 0.212, 0.9259, 0.1277, 0.8783, 0.08164, 0.8783, 0.08164, 0.8258, 0.1277, 0.8258, 0.07388, 0.6771, 0.1199, 0.6771, 0.1199, 0.8121, 0.07388, 0.8121, 0.1361, 0.7588, 0.09008, 0.7588, 0.09008, 0.7063, 0.1361, 0.7063, 0.1092, 0.6833, 0.1553, 0.6833, 0.1553, 0.8183, 0.1092, 0.8183, 0.1464, 0.7063, 0.09008, 0.7063, 0.09008, 0.6019, 0.1464, 0.6019, 0.2276, 0.9187, 0.2276, 0.8143, 0.284, 0.8143, 0.284, 0.9187, 0.2133, 0.7935, 0.2566, 0.7935, 0.2566, 0.8498, 0.2133, 0.8498, 0.1431, 0.8339, 0.09978, 0.8339, 0.09978, 0.7295, 0.1431, 0.7295, 0.1717, 0.8792, 0.1284, 0.8792, 0.1284, 0.8228, 0.1717, 0.8228, 0.06289, 0.829, 0.1062, 0.829, 0.1062, 0.9334, 0.06289, 0.9334, 0.5286, 0.8766, 0.4966, 0.8766, 0.4966, 0.8117, 0.5286, 0.8117, 0.7785, 0.1942, 0.7785, 0.2591, 0.7466, 0.2591, 0.7466, 0.1942, 0.03197, 0.8758, 0.03197, 0.9169, 0.0, 0.9169, 3.141e-08, 0.8758, 0.633, 0.8106, 0.5918, 0.8106, 0.5918, 0.7457, 0.633, 0.7457, 0.8856, 0.2564, 0.8856, 0.2153, 0.9175, 0.2153, 0.9175, 0.2564, 0.702, 0.505, 0.7431, 0.505, 0.7431, 0.5699, 0.702, 0.5699, 0.5392, 0.5646, 0.571, 0.5646, 0.571, 0.7161, 0.5392, 0.7161, 0.686, 0.2511, 0.686, 0.0996, 0.7178, 0.0996, 0.7178, 0.2511, 0.8195, 0.6492, 0.8269, 0.6492, 0.8269, 0.6809, 0.8195, 0.6809, 0.8092, 0.4326, 0.8019, 0.4326, 0.8019, 0.2811, 0.8092, 0.2811, 0.8278, 0.5629, 0.8204, 0.5629, 0.8204, 0.5312, 0.8278, 0.5312, 0.8019, 0.4326, 0.8092, 0.4326, 0.8092, 0.5841, 0.8019, 0.5841, 0.6274, 0.2592, 0.663, 0.2592, 0.663, 0.4168, 0.6274, 0.4168, 0.6885, 0.5763, 0.6885, 0.4187, 0.7241, 0.4187, 0.7241, 0.5763, 0.8258, 0.8423, 0.8185, 0.8423, 0.8185, 0.8068, 0.8258, 0.8068, 0.8031, 0.8068, 0.7958, 0.8068, 0.7958, 0.6492, 0.8031, 0.6492, 0.8262, 0.8883, 0.8188, 0.8883, 0.8188, 0.8527, 0.8262, 0.8527, 0.7958, 0.8068, 0.8031, 0.8068, 0.8031, 0.9644, 0.7958, 0.9644, 0.5918, 0.4296, 0.6291, 0.4296, 0.6291, 0.5946, 0.5918, 0.5946, 0.5901, 0.4242, 0.5901, 0.2592, 0.6274, 0.2592, 0.6274, 0.4242, 0.8257, 0.4691, 0.8183, 0.4691, 0.8183, 0.4319, 0.8257, 0.4319, 0.7061, 0.8921, 0.6987, 0.8921, 0.6987, 0.7271, 0.7061, 0.7271, 0.8257, 0.5064, 0.8183, 0.5064, 0.8183, 0.4691, 0.8257, 0.4691, 0.7945, 0.2811, 0.8019, 0.2811, 0.8019, 0.4462, 0.7945, 0.4462, 0.5211, 0.3075, 0.5645, 0.3075, 0.5645, 0.4869, 0.5211, 0.4869, 0.5006, 0.2791, 0.5006, 0.0996, 0.544, 0.0996, 0.544, 0.2791, 0.8255, 0.1558, 0.8181, 0.1558, 0.8181, 0.1124, 0.8255, 0.1124, 0.7945, 0.6401, 0.7872, 0.6401, 0.7872, 0.4606, 0.7945, 0.4606, 0.8255, 0.2018, 0.8181, 0.2018, 0.8181, 0.1584, 0.8255, 0.1584, 0.7872, 0.2811, 0.7945, 0.2811, 0.7945, 0.4606, 0.7872, 0.4606, 0.5885, 0.2393, 0.6385, 0.2393, 0.6385, 0.4012, 0.5885, 0.4012, 0.6385, 0.4012, 0.6385, 0.2393, 0.6885, 0.2393, 0.6885, 0.4012, 0.8159, 0.3171, 0.8232, 0.3171, 0.8232, 0.367, 0.8159, 0.367, 0.8019, 0.6081, 0.7945, 0.6081, 0.7945, 0.4462, 0.8019, 0.4462, 0.8232, 0.417, 0.8159, 0.417, 0.8159, 0.367, 0.8232, 0.367, 0.7947, 0.03862, 0.8021, 0.03862, 0.8021, 0.2005, 0.7947, 0.2005, 0.4892, 0.4296, 0.4366, 0.4296, 0.4366, 0.2791, 0.4892, 0.2791, 0.4892, 0.4296, 0.4892, 0.2791, 0.5418, 0.2791, 0.5418, 0.4296, 0.8459, 0.9789, 0.8386, 0.9789, 0.8386, 0.9264, 0.8459, 0.9264, 0.8094, 0.1892, 0.8021, 0.1892, 0.8021, 0.03862, 0.8094, 0.03862, 0.8179, 0.7453, 0.8105, 0.7453, 0.8105, 0.6928, 0.8179, 0.6928, 0.8031, 0.6492, 0.8105, 0.6492, 0.8105, 0.7997, 0.8031, 0.7997, 0.4563, 0.4239, 0.5127, 0.4239, 0.5127, 0.5404, 0.4563, 0.5404, 0.4751, 0.5032, 0.4751, 0.3867, 0.5315, 0.3867, 0.5315, 0.5032, 0.8247, 0.7952, 0.8174, 0.7952, 0.8174, 0.7389, 0.8247, 0.7389, 0.6425, 0.5177, 0.6351, 0.5177, 0.6351, 0.4012, 0.6425, 0.4012, 0.7537, 0.8295, 0.7463, 0.8295, 0.7463, 0.7732, 0.7537, 0.7732, 0.5905, 0.4096, 0.5979, 0.4096, 0.5979, 0.5261, 0.5905, 0.5261, 0.5656, 0.8653, 0.5337, 0.8653, 0.5337, 0.7914, 0.5656, 0.7914, 0.8163, 0.4183, 0.8163, 0.3445, 0.8483, 0.3445, 0.8483, 0.4183, 0.8262, 0.9202, 0.8188, 0.9202, 0.8188, 0.8883, 0.8262, 0.8883, 0.8168, 0.1124, 0.8094, 0.1124, 0.8094, 0.03862, 0.8168, 0.03862, 0.8262, 0.9521, 0.8188, 0.9521, 0.8188, 0.9202, 0.8262, 0.9202, 0.4274, 0.6769, 0.4348, 0.6769, 0.4348, 0.7507, 0.4274, 0.7507, 0.6428, 0.6703, 0.6428, 0.7457, 0.5918, 0.7457, 0.5918, 0.6703, 0.504, 0.7199, 0.453, 0.7199, 0.453, 0.6445, 0.504, 0.6445, 0.571, 0.7914, 0.5337, 0.7914, 0.5337, 0.7161, 0.571, 0.7161, 0.7019, 0.8295, 0.7392, 0.8295, 0.7392, 0.8805, 0.7019, 0.8805, 0.4721, 0.7798, 0.4349, 0.7798, 0.4349, 0.7044, 0.4721, 0.7044, 0.4766, 0.7597, 0.4393, 0.7597, 0.4393, 0.7088, 0.4766, 0.7088, 0.6051, 0.6366, 0.5679, 0.6366, 0.5679, 0.5612, 0.6051, 0.5612, 0.753, 0.4296, 0.753, 0.505, 0.702, 0.505, 0.702, 0.4296, 0.5885, 0.8246, 0.5513, 0.8246, 0.5513, 0.7737, 0.5885, 0.7737, 0.814, 0.07538, 0.7767, 0.07538, 0.7767, 0.0, 0.814, 1.255e-07, 0.5917, 0.6779, 0.5408, 0.6779, 0.5408, 0.6025, 0.5917, 0.6025, 0.8551, 0.8909, 0.8178, 0.8909, 0.8178, 0.84, 0.8551, 0.84, 0.6715, 0.5541, 0.6715, 0.6294, 0.6206, 0.6294, 0.6206, 0.5541, 0.5231, 0.7546, 0.4721, 0.7546, 0.4721, 0.6792, 0.5231, 0.6792, 0.5147, 0.749, 0.4775, 0.749, 0.4775, 0.6736, 0.5147, 0.6736, 0.8856, 0.2564, 0.8483, 0.2564, 0.8483, 0.2055, 0.8856, 0.2055, 0.7104, 0.7271, 0.6731, 0.7271, 0.6731, 0.6517, 0.7104, 0.6517, 0.9001, 0.4218, 0.8629, 0.4218, 0.8629, 0.3709, 0.9001, 0.3709, 0.753, 0.5914, 0.7868, 0.5914, 0.7868, 0.686, 0.753, 0.686, 0.5643, 0.544, 0.5643, 0.6386, 0.5187, 0.6386, 0.5187, 0.544, 0.5318, 0.8653, 0.5656, 0.8653, 0.5656, 0.9108, 0.5318, 0.9108, 0.7466, 0.0996, 0.7804, 0.0996, 0.7804, 0.1942, 0.7466, 0.1942, 0.73, 0.0946, 0.6844, 0.0946, 0.6844, 3.766e-07, 0.73, 0.0, 0.5594, 0.7523, 0.5932, 0.7523, 0.5932, 0.7979, 0.5594, 0.7979, 0.5063, 0.6736, 0.4775, 0.6736, 0.4775, 0.544, 0.5063, 0.544, 0.7019, 0.5709, 0.7019, 0.7005, 0.6664, 0.7005, 0.6664, 0.5709, 0.8466, 0.9264, 0.8178, 0.9264, 0.8178, 0.8909, 0.8466, 0.8909, 0.7178, 0.0996, 0.7466, 0.0996, 0.7466, 0.2292, 0.7178, 0.2292, 0.4721, 0.7044, 0.4366, 0.7044, 0.4366, 0.5748, 0.4721, 0.5748, 0.5475, 0.8546, 0.5187, 0.8546, 0.5187, 0.8192, 0.5475, 0.8192, 0.04272, 0.006583, 0.09444, 0.006583, 0.09444, 0.07631, 0.04272, 0.07631, 0.07038, 0.005859, 0.07038, 0.07558, 0.003817, 0.07558, 0.003817, 0.005859, 0.07331, 0.07261, 0.02159, 0.07261, 0.02159, 0.006101, 0.07331, 0.006101, 0.06191, 0.07371, 0.01019, 0.07371, 0.01019, 0.003981, 0.06191, 0.003981, 0.07836, 0.07754, 0.01179, 0.07754, 0.01179, 0.007813, 0.07836, 0.007812, 0.06195, 0.008345, 0.1137, 0.008345, 0.1137, 0.07485, 0.06195, 0.07485, 0.04957, 0.1109, 0.03912, 0.1109, 0.03912, 0.07265, 0.04957, 0.07265, 0.04033, 0.07121, 0.04033, 0.1094, 0.01953, 0.1094, 0.01953, 0.07121, 0.01839, 0.07325, 0.02884, 0.07325, 0.02884, 0.09403, 0.01839, 0.09403, 0.04011, 0.1036, 0.02966, 0.1036, 0.02966, 0.06536, 0.04011, 0.06536, 0.0169, 0.0678, 0.0377, 0.0678, 0.0377, 0.106, 0.0169, 0.106, 0.01982, 0.07942, 0.03027, 0.07942, 0.03027, 0.1002, 0.01982, 0.1002, 0.03981, 0.1684, 0.03451, 0.1684, 0.03451, 0.1138, 0.03981, 0.1138, 0.04221, 0.123, 0.04221, 0.1776, 0.03387, 0.1776, 0.03387, 0.123, 0.04281, 0.1274, 0.04811, 0.1274, 0.04811, 0.1358, 0.04281, 0.1358, 0.03154, 0.1196, 0.03684, 0.1196, 0.03684, 0.1742, 0.03154, 0.1742, 0.02071, 0.1193, 0.02905, 0.1193, 0.02905, 0.174, 0.02071, 0.174, 0.03981, 0.1768, 0.03451, 0.1768, 0.03451, 0.1684, 0.03981, 0.1684, 0.5632, 0.3812, 0.5632, 0.2263, 0.7141, 0.2263, 0.7141, 0.3812, 0.5674, 0.2697, 0.7182, 0.2697, 0.7182, 0.4246, 0.5674, 0.4246, 0.6457, 0.8529, 0.6391, 0.8529, 0.6391, 0.698, 0.6457, 0.698, 0.8098, 0.9575, 0.8031, 0.9575, 0.8031, 0.8068, 0.8098, 0.8068, 0.6728, 0.6911, 0.6662, 0.6911, 0.6662, 0.5362, 0.6728, 0.5362, 0.8092, 0.2811, 0.8159, 0.2811, 0.8159, 0.4319, 0.8092, 0.4319, 0.7679, 0.9669, 0.7537, 0.9669, 0.7537, 0.8772, 0.7679, 0.8772, 0.606, 0.9604, 0.606, 0.8707, 0.6203, 0.8707, 0.6203, 0.9604, 0.08745, 0.8263, 0.09582, 0.8263, 0.09582, 0.8406, 0.08745, 0.8406, 0.855, 0.9805, 0.8466, 0.9805, 0.8466, 0.8909, 0.855, 0.8909, 0.1578, 0.7529, 0.1662, 0.7529, 0.1662, 0.7671, 0.1578, 0.7671, 0.8958, 0.8043, 0.8874, 0.8043, 0.8874, 0.7146, 0.8958, 0.7146, 0.4962, 0.7057, 0.5105, 0.7057, 0.5105, 0.8008, 0.4962, 0.8008, 0.5771, 0.8006, 0.5771, 0.7055, 0.5913, 0.7055, 0.5913, 0.8006, 0.3114, 0.9575, 0.3002, 0.9575, 0.3002, 0.9433, 0.3114, 0.9433, 0.4215, 0.956, 0.4103, 0.956, 0.4103, 0.8608, 0.4215, 0.8608, 0.2558, 0.8697, 0.2446, 0.8697, 0.2446, 0.8555, 0.2558, 0.8555, 0.8421, 0.0, 0.8532, 3.138e-08, 0.8532, 0.09515, 0.8421, 0.09515, 0.5983, 0.4252, 0.6157, 0.4252, 0.6157, 0.4817, 0.5983, 0.4817, 0.4428, 0.9371, 0.4428, 0.8806, 0.4602, 0.8806, 0.4602, 0.9371, 0.07677, 0.6749, 0.06055, 0.6749, 0.06055, 0.6575, 0.07677, 0.6575, 0.5664, 0.83, 0.5501, 0.83, 0.5501, 0.7735, 0.5664, 0.7735, 0.07677, 0.6575, 0.09298, 0.6575, 0.09298, 0.6749, 0.07677, 0.6749, 0.465, 0.803, 0.4812, 0.803, 0.4812, 0.8595, 0.465, 0.8595, 0.4721, 0.897, 0.4864, 0.897, 0.4864, 0.9642, 0.4721, 0.9642, 0.5753, 0.4259, 0.5753, 0.4932, 0.561, 0.4932, 0.561, 0.4259, 0.1628, 0.7337, 0.174, 0.7337, 0.174, 0.7479, 0.1628, 0.7479, 0.6304, 0.173, 0.6415, 0.173, 0.6415, 0.2403, 0.6304, 0.2403, 0.332, 0.9242, 0.3432, 0.9242, 0.3432, 0.9384, 0.332, 0.9384, 0.5751, 0.6979, 0.5862, 0.6979, 0.5862, 0.7652, 0.5751, 0.7652, 0.08393, 0.3597, 0.0919, 0.3597, 0.0919, 0.3853, 0.08393, 0.3853, 0.1221, 0.3686, 0.1221, 0.3942, 0.1141, 0.3942, 0.1141, 0.3686, 0.1011, 0.3549, 0.1081, 0.3549, 0.1081, 0.3629, 0.1011, 0.3629, 0.0656, 0.3155, 0.05867, 0.3155, 0.05867, 0.2899, 0.0656, 0.2899, 0.1011, 0.3469, 0.1081, 0.3469, 0.1081, 0.3549, 0.1011, 0.3549, 0.236, 0.3384, 0.2429, 0.3384, 0.2429, 0.3641, 0.236, 0.3641, 0.8423, 0.2589, 0.8591, 0.2589, 0.8591, 0.3582, 0.8423, 0.3582, 0.8059, 0.1808, 0.8059, 0.08144, 0.8227, 0.08144, 0.8227, 0.1808, 0.138, 0.6931, 0.1289, 0.6931, 0.1289, 0.6763, 0.138, 0.6763, 0.4974, 0.8249, 0.4883, 0.8249, 0.4883, 0.7256, 0.4974, 0.7256, 0.249, 0.9984, 0.24, 0.9984, 0.24, 0.9817, 0.249, 0.9817, 0.5438, 0.6814, 0.5529, 0.6814, 0.5529, 0.7807, 0.5438, 0.7807, 0.9293, 0.5914, 0.9461, 0.5914, 0.9461, 0.6968, 0.9293, 0.6968, 0.919, 0.3619, 0.919, 0.2564, 0.9358, 0.2564, 0.9358, 0.3619, 0.219, 0.9019, 0.2059, 0.9019, 0.2059, 0.8852, 0.219, 0.8852, 0.5171, 0.6867, 0.504, 0.6867, 0.504, 0.5813, 0.5171, 0.5813, 0.2749, 0.761, 0.2618, 0.761, 0.2618, 0.7442, 0.2749, 0.7442, 0.7392, 0.8295, 0.7523, 0.8295, 0.7523, 0.935, 0.7392, 0.935, 0.8127, 0.5257, 0.8331, 0.5257, 0.8331, 0.5882, 0.8127, 0.5882, 0.8714, 0.7392, 0.8714, 0.6767, 0.8919, 0.6767, 0.8919, 0.7392, 0.106, 0.7534, 0.08695, 0.7534, 0.08695, 0.7329, 0.106, 0.7329, 0.9381, 0.4244, 0.919, 0.4244, 0.919, 0.3619, 0.9381, 0.3619, 0.3234, 0.9852, 0.3043, 0.9852, 0.3043, 0.9647, 0.3234, 0.9647, 0.4238, 0.8806, 0.4428, 0.8806, 0.4428, 0.9432, 0.4238, 0.9432, 0.5232, 0.7305, 0.54, 0.7305, 0.54, 0.8051, 0.5232, 0.8051, 0.7679, 0.9518, 0.7679, 0.8772, 0.7847, 0.8772, 0.7847, 0.9518, 0.1426, 0.6892, 0.1295, 0.6892, 0.1295, 0.6724, 0.1426, 0.6724, 0.6857, 0.9674, 0.6726, 0.9674, 0.6726, 0.8929, 0.6857, 0.8929, 0.2225, 0.9602, 0.2094, 0.9602, 0.2094, 0.9434, 0.2225, 0.9434, 0.4796, 0.5198, 0.4927, 0.5198, 0.4927, 0.5944, 0.4796, 0.5944, 0.2493, 0.3498, 0.2587, 0.3498, 0.2587, 0.3782, 0.2493, 0.3782, 0.1327, 0.3581, 0.1327, 0.3865, 0.1233, 0.3865, 0.1233, 0.3581, 0.09116, 0.357, 0.09929, 0.357, 0.09929, 0.3663, 0.09116, 0.3663, 0.08132, 0.3281, 0.08945, 0.3281, 0.08945, 0.3565, 0.08132, 0.3565, 0.1755, 0.3696, 0.1674, 0.3696, 0.1674, 0.3602, 0.1755, 0.3602, 0.05718, 0.3172, 0.06531, 0.3172, 0.06531, 0.3456, 0.05718, 0.3456, 0.7868, 0.5914, 0.8073, 0.5914, 0.8073, 0.7439, 0.7868, 0.7439, 0.7804, 0.2521, 0.7804, 0.0996, 0.8008, 0.0996, 0.8008, 0.2521, 0.04106, 0.9955, 0.03095, 0.9955, 0.03095, 0.9751, 0.04106, 0.9751, 0.5464, 0.4582, 0.5363, 0.4582, 0.5363, 0.3057, 0.5464, 0.3057, 0.3754, 0.9979, 0.3653, 0.9979, 0.3653, 0.9775, 0.3754, 0.9775, 0.4327, 0.4575, 0.4428, 0.4575, 0.4428, 0.61, 0.4327, 0.61, 0.7734, 0.5914, 0.753, 0.5914, 0.753, 0.4296, 0.7734, 0.4296, 0.4414, 0.4002, 0.4414, 0.2384, 0.4618, 0.2384, 0.4618, 0.4002, 0.1206, 0.7533, 0.106, 0.7533, 0.106, 0.7329, 0.1206, 0.7329, 0.5614, 0.4832, 0.5468, 0.4832, 0.5468, 0.3214, 0.5614, 0.3214, 0.3431, 0.9541, 0.3285, 0.9541, 0.3285, 0.9337, 0.3431, 0.9337, 0.8483, 0.2564, 0.8629, 0.2564, 0.8629, 0.4183, 0.8483, 0.4183, 0.8302, 0.7439, 0.8551, 0.7439, 0.8551, 0.84, 0.8302, 0.84, 0.829, 0.1956, 0.829, 0.0996, 0.8539, 0.0996, 0.8539, 0.1956, 0.3046, 0.8572, 0.2834, 0.8572, 0.2834, 0.8323, 0.3046, 0.8323, 0.5367, 0.6708, 0.5155, 0.6708, 0.5155, 0.5748, 0.5367, 0.5748, 0.2425, 0.9121, 0.2636, 0.9121, 0.2636, 0.937, 0.2425, 0.937, 0.8755, 0.7439, 0.8967, 0.7439, 0.8967, 0.84, 0.8755, 0.84, 0.8629, 0.2564, 0.8833, 0.2564, 0.8833, 0.3709, 0.8629, 0.3709, 0.8551, 0.8584, 0.8551, 0.7439, 0.8755, 0.7439, 0.8755, 0.8584, 0.1255, 0.7039, 0.1109, 0.7039, 0.1109, 0.6835, 0.1255, 0.6835, 0.8411, 0.8291, 0.8266, 0.8291, 0.8266, 0.7146, 0.8411, 0.7146, 0.2329, 0.7091, 0.2183, 0.7091, 0.2183, 0.6887, 0.2329, 0.6887, 0.6869, 0.8287, 0.7015, 0.8287, 0.7015, 0.9432, 0.6869, 0.9432, 0.09061, 0.2698, 0.102, 0.2698, 0.102, 0.3134, 0.09061, 0.3134, 0.1502, 0.3057, 0.1502, 0.3493, 0.1388, 0.3493, 0.1388, 0.3057, 0.1583, 0.3716, 0.1493, 0.3716, 0.1493, 0.3602, 0.1583, 0.3602, 0.1281, 0.3289, 0.119, 0.3289, 0.119, 0.2853, 0.1281, 0.2853, 0.1674, 0.3716, 0.1583, 0.3716, 0.1583, 0.3602, 0.1674, 0.3602, 0.07228, 0.2723, 0.08132, 0.2723, 0.08132, 0.3159, 0.07228, 0.3159, 0.8376, 0.4296, 0.8564, 0.4296, 0.8564, 0.5553, 0.8376, 0.5553, 0.571, 0.8522, 0.571, 0.7264, 0.5898, 0.7264, 0.5898, 0.8522, 0.2955, 0.9327, 0.2854, 0.9327, 0.2854, 0.9138, 0.2955, 0.9138, 0.691, 0.4925, 0.6809, 0.4925, 0.6809, 0.3667, 0.691, 0.3667, 0.2956, 0.9319, 0.2855, 0.9319, 0.2855, 0.9131, 0.2956, 0.9131, 0.5231, 0.6792, 0.5332, 0.6792, 0.5332, 0.8049, 0.5231, 0.8049, 0.8163, 0.3927, 0.7975, 0.3927, 0.7975, 0.2592, 0.8163, 0.2592, 0.8127, 0.4296, 0.8127, 0.563, 0.7938, 0.563, 0.7938, 0.4296, 0.1546, 0.6763, 0.14, 0.6763, 0.14, 0.6575, 0.1546, 0.6575, 0.91, 0.563, 0.8954, 0.563, 0.8954, 0.4296, 0.91, 0.4296, 0.1837, 0.6763, 0.1691, 0.6763, 0.1691, 0.6575, 0.1837, 0.6575, 0.8959, 0.5914, 0.9105, 0.5914, 0.9105, 0.7249, 0.8959, 0.7249, 0.91, 0.4296, 0.933, 0.4296, 0.933, 0.5088, 0.91, 0.5088, 0.5668, 0.9314, 0.5668, 0.8522, 0.5898, 0.8522, 0.5898, 0.9314, 0.06859, 0.6835, 0.08976, 0.6835, 0.08976, 0.7065, 0.06859, 0.7065, 0.8755, 0.84, 0.8967, 0.84, 0.8967, 0.9191, 0.8755, 0.9191, 0.08976, 0.6835, 0.1109, 0.6835, 0.1109, 0.7065, 0.08976, 0.7065, 0.8514, 0.5107, 0.8726, 0.5107, 0.8726, 0.5899, 0.8514, 0.5899, 0.934, 0.2134, 0.9151, 0.2134, 0.9151, 0.119, 0.934, 0.119, 0.9113, 0.9327, 0.9113, 0.8383, 0.9301, 0.8383, 0.9301, 0.9327, 0.14, 0.6763, 0.1254, 0.6763, 0.1254, 0.6575, 0.14, 0.6575, 0.8717, 0.1881, 0.8572, 0.1881, 0.8572, 0.09374, 0.8717, 0.09374, 0.1691, 0.6763, 0.1546, 0.6763, 0.1546, 0.6575, 0.1691, 0.6575, 0.9469, 0.8584, 0.9614, 0.8584, 0.9614, 0.9527, 0.9469, 0.9527, 0.06676, 0.3845, 0.05622, 0.3845, 0.05622, 0.3486, 0.06676, 0.3486, 0.1494, 0.2843, 0.1494, 0.3202, 0.1389, 0.3202, 0.1389, 0.2843, 0.1648, 0.3713, 0.1558, 0.3713, 0.1558, 0.3608, 0.1648, 0.3608, 0.08096, 0.3551, 0.07192, 0.3551, 0.07192, 0.3192, 0.08096, 0.3192, 0.1739, 0.3713, 0.1648, 0.3713, 0.1648, 0.3608, 0.1739, 0.3608, 0.07192, 0.2832, 0.08096, 0.2832, 0.08096, 0.3192, 0.07192, 0.3192, 0.4966, 0.8766, 0.5108, 0.8766, 0.5108, 0.9663, 0.4966, 0.9663, 0.5251, 0.8766, 0.5251, 0.9663, 0.5108, 0.9663, 0.5108, 0.8766, 0.3307, 0.7147, 0.3223, 0.7147, 0.3223, 0.7004, 0.3307, 0.7004, 0.4947, 0.9866, 0.4864, 0.9866, 0.4864, 0.897, 0.4947, 0.897, 0.3001, 0.8947, 0.2917, 0.8947, 0.2917, 0.8805, 0.3001, 0.8805, 0.5895, 0.4259, 0.5979, 0.4259, 0.5979, 0.5156, 0.5895, 0.5156, 0.606, 0.9659, 0.5918, 0.9659, 0.5918, 0.8707, 0.606, 0.8707, 0.5247, 0.7057, 0.5247, 0.8008, 0.5105, 0.8008, 0.5105, 0.7057, 0.1683, 0.9813, 0.1794, 0.9813, 0.1794, 0.9955, 0.1683, 0.9955, 0.6314, 0.9659, 0.6203, 0.9659, 0.6203, 0.8707, 0.6314, 0.8707, 0.24, 0.9959, 0.2288, 0.9959, 0.2288, 0.9817, 0.24, 0.9817, 0.9078, 0.9725, 0.8967, 0.9725, 0.8967, 0.8774, 0.9078, 0.8774, 0.8556, 0.7208, 0.8382, 0.7208, 0.8382, 0.6643, 0.8556, 0.6643, 0.6552, 0.9493, 0.6552, 0.8929, 0.6726, 0.8929, 0.6726, 0.9493, 0.1254, 0.6749, 0.1092, 0.6749, 0.1092, 0.6575, 0.1254, 0.6575, 0.5642, 0.9673, 0.548, 0.9673, 0.548, 0.9108, 0.5642, 0.9108, 0.1092, 0.6749, 0.09298, 0.6749, 0.09298, 0.6575, 0.1092, 0.6575, 0.5318, 0.9108, 0.548, 0.9108, 0.548, 0.9673, 0.5318, 0.9673, 0.5895, 0.4932, 0.5753, 0.4932, 0.5753, 0.4259, 0.5895, 0.4259, 0.9523, 0.3619, 0.9523, 0.4292, 0.9381, 0.4292, 0.9381, 0.3619, 0.1628, 0.9091, 0.174, 0.9091, 0.174, 0.9234, 0.1628, 0.9234, 0.7227, 0.5355, 0.7115, 0.5355, 0.7115, 0.4682, 0.7227, 0.4682, 0.1906, 0.9955, 0.1794, 0.9955, 0.1794, 0.9813, 0.1906, 0.9813, 0.6957, 0.2025, 0.7068, 0.2025, 0.7068, 0.2698, 0.6957, 0.2698, 0.08253, 0.3346, 0.07456, 0.3346, 0.07456, 0.3089, 0.08253, 0.3089, 0.06877, 0.3684, 0.06877, 0.3427, 0.07673, 0.3427, 0.07673, 0.3684, 0.08836, 0.221, 0.08143, 0.221, 0.08143, 0.2131, 0.08836, 0.2131, 0.01484, 0.3684, 0.02177, 0.3684, 0.02177, 0.3941, 0.01484, 0.3941, 0.08052, 0.3908, 0.07359, 0.3908, 0.07359, 0.3829, 0.08052, 0.3829, 0.0275, 0.3229, 0.03443, 0.3229, 0.03443, 0.3486, 0.0275, 0.3486, 0.8719, 0.9577, 0.8551, 0.9577, 0.8551, 0.8584, 0.8719, 0.8584, 0.9301, 0.9577, 0.9301, 0.8584, 0.9469, 0.8584, 0.9469, 0.9577, 0.2465, 0.9355, 0.2375, 0.9355, 0.2375, 0.9188, 0.2465, 0.9188, 0.8059, 0.8855, 0.8149, 0.8855, 0.8149, 0.9848, 0.8059, 0.9848, 0.334, 0.6239, 0.3249, 0.6239, 0.3249, 0.6072, 0.334, 0.6072, 0.869, 0.4009, 0.8781, 0.4009, 0.8781, 0.5002, 0.869, 0.5002, 0.9339, 0.113, 0.9171, 0.113, 0.9171, 0.007613, 0.9339, 0.007613, 0.6664, 0.5776, 0.6664, 0.683, 0.6496, 0.683, 0.6496, 0.5776, 0.2269, 0.9053, 0.24, 0.9053, 0.24, 0.9221, 0.2269, 0.9221, 0.8835, 0.8298, 0.8704, 0.8298, 0.8704, 0.7244, 0.8835, 0.7244, 0.3427, 0.7594, 0.3296, 0.7594, 0.3296, 0.7426, 0.3427, 0.7426, 0.8526, 0.119, 0.8656, 0.119, 0.8656, 0.2245, 0.8526, 0.2245, 0.4265, 0.4039, 0.4469, 0.4039, 0.4469, 0.4664, 0.4265, 0.4664, 0.8915, 0.5148, 0.8915, 0.5774, 0.871, 0.5774, 0.871, 0.5148, 0.2739, 0.9417, 0.2549, 0.9417, 0.2549, 0.9212, 0.2739, 0.9212, 0.4583, 0.7813, 0.4393, 0.7813, 0.4393, 0.7188, 0.4583, 0.7188, 0.2422, 0.9191, 0.2232, 0.9191, 0.2232, 0.8987, 0.2422, 0.8987, 0.7868, 0.8855, 0.8059, 0.8855, 0.8059, 0.948, 0.7868, 0.948, 0.7187, 0.955, 0.7019, 0.955, 0.7019, 0.8805, 0.7187, 0.8805, 0.7355, 0.8805, 0.7355, 0.955, 0.7187, 0.955, 0.7187, 0.8805, 0.3086, 0.9461, 0.2955, 0.9461, 0.2955, 0.9293, 0.3086, 0.9293, 0.6419, 0.4998, 0.6288, 0.4998, 0.6288, 0.4252, 0.6419, 0.4252, 0.2365, 0.8963, 0.2496, 0.8963, 0.2496, 0.9131, 0.2365, 0.9131, 0.6157, 0.4252, 0.6288, 0.4252, 0.6288, 0.4998, 0.6157, 0.4998, 0.3398, 0.3776, 0.3304, 0.3776, 0.3304, 0.3492, 0.3398, 0.3492, 0.2106, 0.3439, 0.2106, 0.3723, 0.2012, 0.3723, 0.2012, 0.3439, 0.174, 0.3593, 0.1659, 0.3593, 0.1659, 0.3499, 0.174, 0.3499, 0.1395, 0.2981, 0.1476, 0.2981, 0.1476, 0.3265, 0.1395, 0.3265, 0.1074, 0.3663, 0.09929, 0.3663, 0.09929, 0.357, 0.1074, 0.357, 0.01501, 0.3512, 0.02314, 0.3512, 0.02314, 0.3795, 0.01501, 0.3795, 0.7975, 0.4117, 0.7771, 0.4118, 0.7771, 0.2593, 0.7975, 0.2592, 0.7938, 0.4296, 0.7938, 0.5821, 0.7734, 0.5821, 0.7734, 0.4296, 0.2783, 0.7771, 0.2681, 0.7771, 0.2681, 0.7567, 0.2783, 0.7567, 0.8796, 0.5958, 0.8694, 0.5958, 0.8694, 0.4433, 0.8796, 0.4433, 0.3459, 0.9153, 0.3358, 0.9153, 0.3358, 0.8949, 0.3459, 0.8949, 0.8972, 0.5836, 0.9074, 0.5836, 0.9074, 0.7361, 0.8972, 0.7361, 0.5914, 0.7264, 0.571, 0.7264, 0.571, 0.5646, 0.5914, 0.5646, 0.565, 0.3503, 0.565, 0.5121, 0.5446, 0.5121, 0.5446, 0.3503, 0.3037, 0.9303, 0.2891, 0.9303, 0.2891, 0.9099, 0.3037, 0.9099, 0.871, 0.5914, 0.8564, 0.5914, 0.8564, 0.4296, 0.871, 0.4296, 0.3272, 0.9425, 0.3417, 0.9425, 0.3417, 0.9629, 0.3272, 0.9629, 0.8539, 0.03381, 0.8685, 0.03381, 0.8685, 0.1956, 0.8539, 0.1956, 0.8073, 0.5915, 0.8322, 0.5914, 0.8322, 0.6875, 0.8073, 0.6875, 0.8376, 0.4297, 0.8376, 0.5257, 0.8127, 0.5256, 0.8127, 0.4296, 0.2997, 0.9555, 0.3209, 0.9555, 0.3209, 0.9804, 0.2997, 0.9804, 0.9045, 0.3525, 0.8833, 0.3525, 0.8833, 0.2564, 0.9045, 0.2564, 0.2288, 0.9568, 0.25, 0.9568, 0.25, 0.9817, 0.2288, 0.9817, 0.8939, 0.119, 0.9151, 0.119, 0.9151, 0.2151, 0.8939, 0.2151, 0.8714, 0.7059, 0.851, 0.7059, 0.851, 0.5915, 0.8714, 0.5914, 0.6534, 0.7457, 0.6534, 0.8602, 0.633, 0.8601, 0.633, 0.7457, 0.2987, 0.9868, 0.2841, 0.9868, 0.2841, 0.9664, 0.2987, 0.9664, 0.9485, 0.2335, 0.934, 0.2335, 0.934, 0.119, 0.9485, 0.119, 0.2764, 0.927, 0.2619, 0.927, 0.2619, 0.9066, 0.2764, 0.9066, 0.9476, 0.5441, 0.933, 0.5441, 0.933, 0.4296, 0.9476, 0.4296, 0.09748, 0.3068, 0.1089, 0.3068, 0.1089, 0.3504, 0.09748, 0.3504, 0.114, 0.2916, 0.114, 0.3352, 0.1025, 0.3351, 0.1025, 0.2915, 0.1493, 0.3716, 0.1402, 0.3716, 0.1402, 0.3602, 0.1493, 0.3602, 0.06727, 0.2902, 0.05823, 0.2902, 0.05823, 0.2466, 0.06727, 0.2466, 0.1558, 0.3722, 0.1467, 0.3722, 0.1467, 0.3608, 0.1558, 0.3608, 0.07228, 0.3159, 0.08132, 0.3159, 0.08132, 0.3595, 0.07228, 0.3595, 0.851, 0.7172, 0.8322, 0.7172, 0.8322, 0.5915, 0.851, 0.5914, 0.5545, 0.3711, 0.5545, 0.4969, 0.5356, 0.4969, 0.5356, 0.3711, 0.2784, 0.9202, 0.2682, 0.9202, 0.2682, 0.9014, 0.2784, 0.9014, 0.4712, 0.9555, 0.4611, 0.9555, 0.4611, 0.8297, 0.4712, 0.8297, 0.2877, 0.9441, 0.2776, 0.9441, 0.2776, 0.9252, 0.2877, 0.9252, 0.8624, 0.5947, 0.8726, 0.5947, 0.8726, 0.7205, 0.8624, 0.7205, 0.7525, 0.7043, 0.7337, 0.7044, 0.7337, 0.5709, 0.7525, 0.5709, 0.4947, 0.5758, 0.4947, 0.7093, 0.4759, 0.7092, 0.4759, 0.5758, 0.2444, 0.7906, 0.2299, 0.7906, 0.2299, 0.7717, 0.2444, 0.7717, 0.919, 0.3899, 0.9045, 0.3899, 0.9045, 0.2564, 0.919, 0.2564, 0.3141, 0.7911, 0.2995, 0.7911, 0.2995, 0.7723, 0.3141, 0.7723, 0.9113, 0.8774, 0.8967, 0.8774, 0.8967, 0.7439, 0.9113, 0.7439, 0.8941, 0.03384, 0.9171, 0.03381, 0.9171, 0.113, 0.8941, 0.113, 0.4552, 0.6966, 0.4552, 0.6175, 0.4782, 0.6175, 0.4782, 0.6967, 0.1925, 0.7065, 0.1714, 0.7065, 0.1714, 0.6835, 0.1925, 0.6835, 0.6541, 0.9394, 0.633, 0.9394, 0.633, 0.8602, 0.6541, 0.8602, 0.2137, 0.7065, 0.1925, 0.7065, 0.1925, 0.6835, 0.2137, 0.6835, 0.5979, 0.5818, 0.5768, 0.5818, 0.5768, 0.5027, 0.5979, 0.5027, 0.9113, 0.7439, 0.9301, 0.7439, 0.9301, 0.8383, 0.9113, 0.8383, 0.9105, 0.6858, 0.9105, 0.5914, 0.9293, 0.5915, 0.9293, 0.6858, 0.2726, 0.6911, 0.2872, 0.6911, 0.2872, 0.7099, 0.2726, 0.7099, 0.5625, 0.7999, 0.5479, 0.7999, 0.5479, 0.7055, 0.5625, 0.7055, 0.1013, 0.7055, 0.1158, 0.7055, 0.1158, 0.7243, 0.1013, 0.7243, 0.5625, 0.7055, 0.5771, 0.7055, 0.5771, 0.7999, 0.5625, 0.7999, 0.06877, 0.3787, 0.05823, 0.3787, 0.05823, 0.3428, 0.06877, 0.3427, 0.07339, 0.3956, 0.07339, 0.3597, 0.08393, 0.3597, 0.08393, 0.3957, 0.1813, 0.3487, 0.1722, 0.3487, 0.1722, 0.3382, 0.1813, 0.3382, 0.06558, 0.2902, 0.07463, 0.2902, 0.07463, 0.3261, 0.06558, 0.3261, 0.1739, 0.3608, 0.1829, 0.3608, 0.1829, 0.3713, 0.1739, 0.3713, 0.05718, 0.2813, 0.06623, 0.2813, 0.06623, 0.3172, 0.05718, 0.3172, 0.518, 0.7838, 0.5397, 0.7838, 0.5397, 0.8115, 0.518, 0.8115, 0.5788, 0.8047, 0.5788, 0.777, 0.6005, 0.777, 0.6005, 0.8047, 0.493, 0.7162, 0.493, 0.6874, 0.5147, 0.6874, 0.5147, 0.7162, 0.1601, 0.7801, 0.1601, 0.7514, 0.1879, 0.7514, 0.1879, 0.7801, 0.6407, 0.7219, 0.6407, 0.7507, 0.619, 0.7507, 0.619, 0.7219, 0.09613, 0.8346, 0.09613, 0.8058, 0.1239, 0.8058, 0.1239, 0.8346, 0.8714, 0.5914, 0.8959, 0.5914, 0.8959, 0.6767, 0.8714, 0.6767, 0.871, 0.5148, 0.871, 0.4296, 0.8954, 0.4296, 0.8954, 0.5148, 0.2417, 0.8655, 0.2417, 0.8399, 0.2662, 0.8399, 0.2662, 0.8655, 0.5685, 0.7059, 0.5429, 0.7059, 0.5429, 0.6207, 0.5685, 0.6207, 0.1683, 0.9593, 0.1683, 0.9337, 0.1927, 0.9337, 0.1927, 0.9593, 0.7868, 0.8002, 0.8125, 0.8002, 0.8125, 0.8855, 0.7868, 0.8855, 0.7537, 0.792, 0.7807, 0.792, 0.7807, 0.8772, 0.7537, 0.8772, 0.4291, 0.7364, 0.4291, 0.6512, 0.4562, 0.6512, 0.4562, 0.7364, 0.2149, 0.7794, 0.2149, 0.7514, 0.242, 0.7514, 0.242, 0.7794, 0.686, 0.374, 0.7141, 0.374, 0.7141, 0.4593, 0.686, 0.4593, 0.2149, 0.7514, 0.2149, 0.7794, 0.1879, 0.7794, 0.1879, 0.7514, 0.8163, 0.2592, 0.8444, 0.2592, 0.8444, 0.3445, 0.8163, 0.3445, 0.2799, 0.1017, 0.2553, 0.1017, 0.2553, 0.0689, 0.2799, 0.0689, 0.1947, 0.7403, 0.1947, 0.7649, 0.1818, 0.7649, 0.1818, 0.7403, 0.3193, 0.1509, 0.2947, 0.1509, 0.2947, 0.1181, 0.3193, 0.1181, 0.2244, 0.7049, 0.2244, 0.7295, 0.2115, 0.7295, 0.2115, 0.7049, 0.2298, 0.2012, 0.2298, 0.234, 0.2169, 0.234, 0.2169, 0.2012, 0.2421, 0.227, 0.2292, 0.227, 0.2292, 0.1942, 0.2421, 0.1942, 0.3198, 0.1706, 0.3059, 0.1706, 0.3059, 0.1377, 0.3198, 0.1377, 0.125, 0.6996, 0.125, 0.6857, 0.1378, 0.6857, 0.1378, 0.6996, 0.2865, 0.1755, 0.2725, 0.1755, 0.2725, 0.1427, 0.2865, 0.1427, 0.2748, 0.2061, 0.2748, 0.1922, 0.2877, 0.1922, 0.2877, 0.2061, 0.2411, 0.1981, 0.2411, 0.2309, 0.2282, 0.2309, 0.2282, 0.1981, 0.244, 0.1958, 0.2569, 0.1958, 0.2569, 0.2286, 0.244, 0.2286, 0.2437, 0.1412, 0.2626, 0.1412, 0.2626, 0.1872, 0.2437, 0.1872, 0.2742, 0.2151, 0.2742, 0.234, 0.2655, 0.234, 0.2655, 0.2151, 0.2305, 0.2172, 0.2116, 0.2172, 0.2116, 0.1713, 0.2305, 0.1713, 0.2069, 0.692, 0.2069, 0.7109, 0.1983, 0.7109, 0.1983, 0.692, 0.2811, 0.1807, 0.2811, 0.1348, 0.2898, 0.1348, 0.2898, 0.1807, 0.2578, 0.2029, 0.2491, 0.2029, 0.2491, 0.1569, 0.2578, 0.1569, 0.5231, 0.6975, 0.5015, 0.6975, 0.5015, 0.6697, 0.5231, 0.6697, 0.5194, 0.6916, 0.5194, 0.6639, 0.541, 0.6639, 0.541, 0.6916, 0.5733, 0.6418, 0.5733, 0.613, 0.595, 0.613, 0.595, 0.6418, 0.1601, 0.7514, 0.1601, 0.7801, 0.1323, 0.7801, 0.1323, 0.7514, 0.4876, 0.7498, 0.4876, 0.7211, 0.5093, 0.7211, 0.5093, 0.7498, 0.09613, 0.8058, 0.09613, 0.8346, 0.06836, 0.8346, 0.06836, 0.8058, 0.4464, 0.7476, 0.422, 0.7476, 0.422, 0.6624, 0.4464, 0.6624, 0.4721, 0.897, 0.4721, 0.8117, 0.4966, 0.8117, 0.4966, 0.897, 0.1559, 0.9004, 0.1559, 0.8748, 0.1803, 0.8748, 0.1803, 0.9004, 0.4811, 0.6778, 0.5067, 0.6778, 0.5067, 0.763, 0.4811, 0.763, 0.2027, 0.8497, 0.2027, 0.8241, 0.2271, 0.8241, 0.2271, 0.8497, 0.712, 0.5177, 0.6864, 0.5177, 0.6864, 0.4325, 0.712, 0.4325, 0.5106, 0.7722, 0.4851, 0.7722, 0.4851, 0.687, 0.5106, 0.687, 0.6126, 0.4947, 0.6126, 0.4094, 0.638, 0.4094, 0.638, 0.4947, 0.1733, 0.7756, 0.1733, 0.7475, 0.1987, 0.7475, 0.1987, 0.7756, 0.8008, 0.09962, 0.829, 0.0996, 0.829, 0.1848, 0.8008, 0.1849, 0.2305, 0.816, 0.2305, 0.7878, 0.256, 0.7878, 0.256, 0.816, 0.7818, 0.792, 0.7537, 0.792, 0.7537, 0.7067, 0.7818, 0.7067, 0.2126, 0.2119, 0.1659, 0.2119, 0.1659, 0.1362, 0.2126, 0.1362, 0.281, 0.1201, 0.281, 0.1957, 0.2342, 0.1957, 0.2342, 0.1201, 0.2311, 0.1549, 0.2311, 0.09777, 0.2779, 0.09777, 0.2779, 0.1549, 0.2327, 0.2222, 0.1755, 0.2222, 0.1755, 0.1465, 0.2327, 0.1465, 0.2904, 0.1159, 0.2904, 0.173, 0.2436, 0.173, 0.2436, 0.1159, 0.2522, 0.0957, 0.3094, 0.0957, 0.3094, 0.1714, 0.2522, 0.1714, 0.2786, 0.1134, 0.2873, 0.1134, 0.2873, 0.1594, 0.2786, 0.1594, 0.2901, 0.168, 0.2901, 0.2139, 0.2814, 0.2139, 0.2814, 0.168, 0.9555, 0.9805, 0.9555, 0.9994, 0.9469, 0.9994, 0.9469, 0.9805, 0.2694, 0.2219, 0.2505, 0.2219, 0.2505, 0.176, 0.2694, 0.176, 0.2594, 0.2266, 0.2594, 0.2077, 0.2681, 0.2077, 0.2681, 0.2266, 0.2423, 0.1601, 0.2612, 0.1601, 0.2612, 0.206, 0.2423, 0.206, 0.1177, 0.1561, 0.09614, 0.1561, 0.09614, 0.1341, 0.1177, 0.1341, 0.03922, 0.2105, 0.03922, 0.1885, 0.06078, 0.1885, 0.06078, 0.2105, 0.1255, 0.1576, 0.1076, 0.1576, 0.1076, 0.1361, 0.1255, 0.1361, 0.09625, 0.1333, 0.1142, 0.1333, 0.1142, 0.1552, 0.09625, 0.1552, 0.1169, 0.1508, 0.09893, 0.1508, 0.09893, 0.1293, 0.1169, 0.1293, 0.09353, 0.131, 0.1115, 0.131, 0.1115, 0.153, 0.09353, 0.153, 0.09794, 0.1348, 0.1195, 0.1348, 0.1195, 0.1567, 0.09794, 0.1567, 0.06952, 0.189, 0.06952, 0.2109, 0.04796, 0.2109, 0.04796, 0.189, 0.1179, 0.1552, 0.09992, 0.1552, 0.09992, 0.1337, 0.1179, 0.1337, 0.1025, 0.1334, 0.1205, 0.1334, 0.1205, 0.1554, 0.1025, 0.1554, 0.09944, 0.1346, 0.1174, 0.1346, 0.1174, 0.1562, 0.09944, 0.1562, 0.1256, 0.1542, 0.1076, 0.1542, 0.1076, 0.1322, 0.1256, 0.1322, 0.1129, 0.5403, 0.1129, 0.5121, 0.1308, 0.5121, 0.1308, 0.5403, 0.2905, 0.4956, 0.2726, 0.4956, 0.2726, 0.4674, 0.2905, 0.4674, 0.2469, 0.543, 0.2325, 0.543, 0.2325, 0.5148, 0.2469, 0.5148, 0.174, 0.4673, 0.1884, 0.4673, 0.1884, 0.4852, 0.174, 0.4852, 0.3003, 0.5467, 0.2859, 0.5467, 0.2859, 0.5185, 0.3003, 0.5185, 0.2495, 0.5169, 0.235, 0.5169, 0.235, 0.499, 0.2495, 0.499, 0.237, 0.4877, 0.237, 0.5159, 0.2191, 0.5159, 0.2191, 0.4877, 0.2851, 0.5199, 0.2672, 0.5199, 0.2672, 0.4917, 0.2851, 0.4917, 0.05381, 0.5161, 0.03937, 0.5161, 0.03937, 0.4879, 0.05381, 0.4879, 0.2242, 0.5216, 0.2097, 0.5216, 0.2097, 0.5037, 0.2242, 0.5037, 0.1786, 0.4978, 0.193, 0.4978, 0.193, 0.526, 0.1786, 0.526, 0.2179, 0.4778, 0.2034, 0.4778, 0.2034, 0.4599, 0.2179, 0.4599, 0.2349, 0.491, 0.2349, 0.5192, 0.217, 0.5192, 0.217, 0.491, 0.2259, 0.5174, 0.208, 0.5174, 0.208, 0.4892, 0.2259, 0.4892, 0.1387, 0.4711, 0.1531, 0.4711, 0.1531, 0.4993, 0.1387, 0.4993, 0.1613, 0.4702, 0.1468, 0.4702, 0.1468, 0.4523, 0.1613, 0.4523, 0.1624, 0.4978, 0.1768, 0.4978, 0.1768, 0.526, 0.1624, 0.526, 0.2382, 0.4983, 0.2238, 0.4983, 0.2238, 0.4804, 0.2382, 0.4804, 0.05, 0.5064, 0.05, 0.5346, 0.0321, 0.5346, 0.0321, 0.5064, 0.2273, 0.4922, 0.2093, 0.4922, 0.2093, 0.464, 0.2273, 0.464, 0.322, 0.543, 0.3075, 0.543, 0.3075, 0.5148, 0.322, 0.5148, 0.1823, 0.5128, 0.1678, 0.5128, 0.1678, 0.4949, 0.1823, 0.4949, 0.1132, 0.4883, 0.1276, 0.4883, 0.1276, 0.5165, 0.1132, 0.5165, 0.1297, 0.5099, 0.1153, 0.5099, 0.1153, 0.492, 0.1297, 0.492, 0.2717, 0.177, 0.2145, 0.177, 0.2145, 0.1014, 0.2717, 0.1014, 0.2221, 0.1922, 0.2221, 0.1351, 0.2689, 0.1351, 0.2689, 0.1922, 0.2441, 0.1298, 0.3013, 0.1298, 0.3013, 0.2055, 0.2441, 0.2055, 0.1912, 0.2221, 0.1912, 0.165, 0.2379, 0.165, 0.2379, 0.2221, 0.2332, 0.1048, 0.2332, 0.1805, 0.1865, 0.1805, 0.1865, 0.1048, 0.2708, 0.144, 0.2241, 0.144, 0.2241, 0.06836, 0.2708, 0.06836, 0.2723, 0.1774, 0.2852, 0.1774, 0.2852, 0.2102, 0.2723, 0.2102, 0.2993, 0.2276, 0.2993, 0.1948, 0.3122, 0.1948, 0.3122, 0.2276, 0.2453, 0.1972, 0.2453, 0.2111, 0.2324, 0.2111, 0.2324, 0.1972, 0.2938, 0.1375, 0.3077, 0.1375, 0.3077, 0.1703, 0.2938, 0.1703, 0.2905, 0.7292, 0.2905, 0.7431, 0.2776, 0.7431, 0.2776, 0.7292, 0.2883, 0.1777, 0.3022, 0.1777, 0.3022, 0.2105, 0.2883, 0.2105, 0.2629, 0.1981, 0.25, 0.1981, 0.25, 0.1653, 0.2629, 0.1653, 0.2664, 0.218, 0.2664, 0.1852, 0.2792, 0.1852, 0.2792, 0.218, 0.2949, 0.7639, 0.2949, 0.7393, 0.3078, 0.7393, 0.3078, 0.7639, 0.3024, 0.1596, 0.2778, 0.1596, 0.2778, 0.1268, 0.3024, 0.1268, 0.2241, 0.2678, 0.2241, 0.2432, 0.237, 0.2432, 0.237, 0.2678, 0.3054, 0.2013, 0.2807, 0.2013, 0.2807, 0.1685, 0.3054, 0.1685])
me_cube.materials.append(mat_material)
me_cube.use_remesh_preserve_volume = False
me_cube.use_remesh_preserve_attributes = False
me_cube.use_mirror_vertex_groups = False
me_cube.update()
arm_armature = bpy.data.armatures.new('Armature')  # bones are not reproduced

# ---- objects
ob_armature = bpy.data.objects.new('Armature', arm_armature)
ob_cube = bpy.data.objects.new('Cube', me_cube)

# ---- transforms, parenting, visibility, modifiers, constraints
ob_armature.location = (0.006137, 1.181, 0.1747)
ob_armature.show_in_front = True
ob_armature.lineart.crease_threshold = 0.0
ob_cube.parent = ob_armature
ob_cube.matrix_parent_inverse = Matrix(((1.0, 0.0, 0.0, -0.006137), (0.0, 1.0, 0.0, -1.181), (0.0, 0.0, 1.0, -0.1747), (0.0, 0.0, 0.0, 1.0)))
ob_cube.location = (4.657e-10, 0.0, 1.49e-08)
ob_cube.lock_rotations_4d = False
ob_cube.empty_display_type = 'ARROWS'
ob_cube.lineart.crease_threshold = 0.0
_vg = ob_cube.vertex_groups.new(name='1')
_vg.add([0, 1, 2, 3, 4, 5, 6, 7, 200, 201, 202, 203, 204, 205, 206, 207], 1.0, 'REPLACE')
_vg = ob_cube.vertex_groups.new(name='lbs')
_vg.add([640, 641, 642, 643, 644, 645, 646, 647], 1.0, 'REPLACE')
_vg = ob_cube.vertex_groups.new(name='lbg')
_vg.add([656, 657, 658, 659, 660, 661, 662, 663], 1.0, 'REPLACE')
_vg = ob_cube.vertex_groups.new(name='rbs')
_vg.add([632, 633, 634, 635, 636, 637, 638, 639], 1.0, 'REPLACE')
_vg = ob_cube.vertex_groups.new(name='rbg')
_vg.add([648, 649, 650, 651, 652, 653, 654, 655], 1.0, 'REPLACE')
_vg = ob_cube.vertex_groups.new(name='c11')
_vg.add([528, 529, 530, 531, 532, 533, 534, 535], 1.0, 'REPLACE')
_vg = ob_cube.vertex_groups.new(name='c22')
_vg.add([536, 537, 538, 539, 540, 541, 542, 543], 1.0, 'REPLACE')
_vg = ob_cube.vertex_groups.new(name='c33')
_vg.add([544, 545, 546, 547, 548, 549, 550, 551], 1.0, 'REPLACE')
_vg = ob_cube.vertex_groups.new(name='c44')
_vg.add([552, 553, 554, 555, 556, 557, 558, 559, 560, 561, 562, 563, 564, 565, 566, 567, 664, 665, 666, 667, 668, 669, 670, 671], 1.0, 'REPLACE')
_vg = ob_cube.vertex_groups.new(name='c55')
_vg.add([568, 569, 570, 571, 572, 573, 574, 575], 1.0, 'REPLACE')
_vg = ob_cube.vertex_groups.new(name='c1')
_vg.add([576, 577, 578, 579, 580, 581, 582, 583], 1.0, 'REPLACE')
_vg = ob_cube.vertex_groups.new(name='c2')
_vg.add([584, 585, 586, 587, 588, 589, 590, 591], 1.0, 'REPLACE')
_vg = ob_cube.vertex_groups.new(name='c3')
_vg.add([592, 593, 594, 595, 596, 597, 598, 599], 1.0, 'REPLACE')
_vg = ob_cube.vertex_groups.new(name='c4')
_vg.add([600, 601, 602, 603, 604, 605, 606, 607], 1.0, 'REPLACE')
_vg = ob_cube.vertex_groups.new(name='c5')
_vg.add([608, 609, 610, 611, 612, 613, 614, 615], 1.0, 'REPLACE')
_vg = ob_cube.vertex_groups.new(name='lo')
_vg.add([616, 617, 618, 619, 620, 621, 622, 623], 1.0, 'REPLACE')
_vg = ob_cube.vertex_groups.new(name='ro')
_vg.add([624, 625, 626, 627, 628, 629, 630, 631], 1.0, 'REPLACE')
_vg = ob_cube.vertex_groups.new(name='e1')
_vg.add([448, 449, 450, 451, 452, 453, 454, 455], 1.0, 'REPLACE')
_vg = ob_cube.vertex_groups.new(name='e2')
_vg.add([456, 457, 458, 459, 460, 461, 462, 463], 1.0, 'REPLACE')
_vg = ob_cube.vertex_groups.new(name='e3')
_vg.add([464, 465, 466, 467, 468, 469, 470, 471], 1.0, 'REPLACE')
_vg = ob_cube.vertex_groups.new(name='e4')
_vg.add([472, 473, 474, 475, 476, 477, 478, 479], 1.0, 'REPLACE')
_vg = ob_cube.vertex_groups.new(name='e5')
_vg.add([480, 481, 482, 483, 484, 485, 486, 487], 1.0, 'REPLACE')
_vg = ob_cube.vertex_groups.new(name='d1')
_vg.add([488, 489, 490, 491, 492, 493, 494, 495], 1.0, 'REPLACE')
_vg = ob_cube.vertex_groups.new(name='d2')
_vg.add([496, 497, 498, 499, 500, 501, 502, 503], 1.0, 'REPLACE')
_vg = ob_cube.vertex_groups.new(name='d3')
_vg.add([504, 505, 506, 507, 508, 509, 510, 511], 1.0, 'REPLACE')
_vg = ob_cube.vertex_groups.new(name='d4')
_vg.add([512, 513, 514, 515, 516, 517, 518, 519], 1.0, 'REPLACE')
_vg = ob_cube.vertex_groups.new(name='d5')
_vg.add([520, 521, 522, 523, 524, 525, 526, 527], 1.0, 'REPLACE')
_vg = ob_cube.vertex_groups.new(name='b1')
_vg.add([408, 409, 410, 411, 412, 413, 414, 415], 1.0, 'REPLACE')
_vg = ob_cube.vertex_groups.new(name='b2')
_vg.add([416, 417, 418, 419, 420, 421, 422, 423], 1.0, 'REPLACE')
_vg = ob_cube.vertex_groups.new(name='b3')
_vg.add([424, 425, 426, 427, 428, 429, 430, 431], 1.0, 'REPLACE')
_vg = ob_cube.vertex_groups.new(name='b4')
_vg.add([432, 433, 434, 435, 436, 437, 438, 439], 1.0, 'REPLACE')
_vg = ob_cube.vertex_groups.new(name='b5')
_vg.add([440, 441, 442, 443, 444, 445, 446, 447], 1.0, 'REPLACE')
_vg = ob_cube.vertex_groups.new(name='a1')
_vg.add([368, 369, 370, 371, 372, 373, 374, 375], 1.0, 'REPLACE')
_vg = ob_cube.vertex_groups.new(name='a2')
_vg.add([376, 377, 378, 379, 380, 381, 382, 383], 1.0, 'REPLACE')
_vg = ob_cube.vertex_groups.new(name='a3')
_vg.add([384, 385, 386, 387, 388, 389, 390, 391], 1.0, 'REPLACE')
_vg = ob_cube.vertex_groups.new(name='a4')
_vg.add([392, 393, 394, 395, 396, 397, 398, 399], 1.0, 'REPLACE')
_vg = ob_cube.vertex_groups.new(name='a5')
_vg.add([400, 401, 402, 403, 404, 405, 406, 407], 1.0, 'REPLACE')
_vg = ob_cube.vertex_groups.new(name='l1')
_vg.add([288, 289, 290, 291, 292, 293, 294, 295], 1.0, 'REPLACE')
_vg = ob_cube.vertex_groups.new(name='l2')
_vg.add([296, 297, 298, 299, 300, 301, 302, 303], 1.0, 'REPLACE')
_vg = ob_cube.vertex_groups.new(name='l3')
_vg.add([304, 305, 306, 307, 308, 309, 310, 311], 1.0, 'REPLACE')
_vg = ob_cube.vertex_groups.new(name='l4')
_vg.add([312, 313, 314, 315, 316, 317, 318, 319], 1.0, 'REPLACE')
_vg = ob_cube.vertex_groups.new(name='l5')
_vg.add([320, 321, 322, 323, 324, 325, 326, 327], 1.0, 'REPLACE')
_vg = ob_cube.vertex_groups.new(name='h1')
_vg.add([328, 329, 330, 331, 332, 333, 334, 335], 1.0, 'REPLACE')
_vg = ob_cube.vertex_groups.new(name='h2')
_vg.add([336, 337, 338, 339, 340, 341, 342, 343], 1.0, 'REPLACE')
_vg = ob_cube.vertex_groups.new(name='h3')
_vg.add([344, 345, 346, 347, 348, 349, 350, 351], 1.0, 'REPLACE')
_vg = ob_cube.vertex_groups.new(name='h4')
_vg.add([352, 353, 354, 355, 356, 357, 358, 359], 1.0, 'REPLACE')
_vg = ob_cube.vertex_groups.new(name='h5')
_vg.add([360, 361, 362, 363, 364, 365, 366, 367], 1.0, 'REPLACE')
_vg = ob_cube.vertex_groups.new(name='g1')
_vg.add([248, 249, 250, 251, 252, 253, 254, 255], 1.0, 'REPLACE')
_vg = ob_cube.vertex_groups.new(name='g2')
_vg.add([256, 257, 258, 259, 260, 261, 262, 263], 1.0, 'REPLACE')
_vg = ob_cube.vertex_groups.new(name='g3')
_vg.add([264, 265, 266, 267, 268, 269, 270, 271], 1.0, 'REPLACE')
_vg = ob_cube.vertex_groups.new(name='g4')
_vg.add([272, 273, 274, 275, 276, 277, 278, 279], 1.0, 'REPLACE')
_vg = ob_cube.vertex_groups.new(name='g5')
_vg.add([280, 281, 282, 283, 284, 285, 286, 287], 1.0, 'REPLACE')
_vg = ob_cube.vertex_groups.new(name='f1')
_vg.add([208, 209, 210, 211, 212, 213, 214, 215], 1.0, 'REPLACE')
_vg = ob_cube.vertex_groups.new(name='f2')
_vg.add([216, 217, 218, 219, 220, 221, 222, 223], 1.0, 'REPLACE')
_vg = ob_cube.vertex_groups.new(name='f3')
_vg.add([224, 225, 226, 227, 228, 229, 230, 231], 1.0, 'REPLACE')
_vg = ob_cube.vertex_groups.new(name='f4')
_vg.add([232, 233, 234, 235, 236, 237, 238, 239], 1.0, 'REPLACE')
_vg = ob_cube.vertex_groups.new(name='f5')
_vg.add([240, 241, 242, 243, 244, 245, 246, 247], 1.0, 'REPLACE')
_vg = ob_cube.vertex_groups.new(name='2')
_vg.add([8, 9, 10, 11, 12, 13, 14, 15, 72, 73, 74, 75, 76, 77, 78, 79], 1.0, 'REPLACE')
_vg = ob_cube.vertex_groups.new(name='3')
_vg.add([16, 17, 18, 19, 20, 21, 22, 23, 80, 81, 82, 83, 84, 85, 86, 87], 1.0, 'REPLACE')
_vg = ob_cube.vertex_groups.new(name='4')
_vg.add([24, 25, 26, 27, 28, 29, 30, 31, 88, 89, 90, 91, 92, 93, 94, 95], 1.0, 'REPLACE')
_vg = ob_cube.vertex_groups.new(name='5')
_vg.add([32, 33, 34, 35, 36, 37, 38, 39, 96, 97, 98, 99, 100, 101, 102, 103], 1.0, 'REPLACE')
_vg = ob_cube.vertex_groups.new(name='6')
_vg.add([40, 41, 42, 43, 44, 45, 46, 47, 104, 105, 106, 107, 108, 109, 110, 111], 1.0, 'REPLACE')
_vg = ob_cube.vertex_groups.new(name='7')
_vg.add([48, 49, 50, 51, 52, 53, 54, 55, 112, 113, 114, 115, 116, 117, 118, 119], 1.0, 'REPLACE')
_vg = ob_cube.vertex_groups.new(name='8')
_vg.add([56, 57, 58, 59, 60, 61, 62, 63, 120, 121, 122, 123, 124, 125, 126, 127], 1.0, 'REPLACE')
_vg = ob_cube.vertex_groups.new(name='9')
_vg.add([64, 65, 66, 67, 68, 69, 70, 71, 128, 129, 130, 131, 132, 133, 134, 135], 1.0, 'REPLACE')
_vg = ob_cube.vertex_groups.new(name='10')
_vg.add([136, 137, 138, 139, 140, 141, 142, 143], 1.0, 'REPLACE')
_vg = ob_cube.vertex_groups.new(name='11')
_vg.add([144, 145, 146, 147, 148, 149, 150, 151], 1.0, 'REPLACE')
_vg = ob_cube.vertex_groups.new(name='12')
_vg.add([152, 153, 154, 155, 156, 157, 158, 159], 1.0, 'REPLACE')
_vg = ob_cube.vertex_groups.new(name='13')
_vg.add([160, 161, 162, 163, 164, 165, 166, 167], 1.0, 'REPLACE')
_vg = ob_cube.vertex_groups.new(name='14')
_vg.add([168, 169, 170, 171, 172, 173, 174, 175], 1.0, 'REPLACE')
_vg = ob_cube.vertex_groups.new(name='15')
_vg.add([176, 177, 178, 179, 180, 181, 182, 183], 1.0, 'REPLACE')
_vg = ob_cube.vertex_groups.new(name='16')
_vg.add([184, 185, 186, 187, 188, 189, 190, 191], 1.0, 'REPLACE')
_vg = ob_cube.vertex_groups.new(name='17')
_vg.add([192, 193, 194, 195, 196, 197, 198, 199], 1.0, 'REPLACE')
_vg = ob_cube.vertex_groups.new(name='c66')
_vg.add([552, 553, 554, 555, 556, 557, 558, 559], 1.0, 'REPLACE')
_vg = ob_cube.vertex_groups.new(name='c77')
_vg.add([560, 561, 562, 563, 564, 565, 566, 567], 1.0, 'REPLACE')
_vg = ob_cube.vertex_groups.new(name='c6')
_vg.add([680, 681, 682, 683, 684, 685, 686, 687], 1.0, 'REPLACE')
_vg = ob_cube.vertex_groups.new(name='c7')
_vg.add([672, 673, 674, 675, 676, 677, 678, 679], 1.0, 'REPLACE')
_m = ob_cube.modifiers.new('Armature', 'ARMATURE')
_m.object = ob_armature

# ---- collection membership
col_collection_1.objects.link(ob_armature)
col_collection_1.objects.link(ob_cube)

# ---- scene / render settings (as saved in the file)
scene.frame_start = 1; scene.frame_end = 250; scene.frame_set(140)
scene.render.engine = 'BLENDER_EEVEE_NEXT'
scene.render.resolution_percentage = 50
scene.render.dither_intensity = 0.0
scene.cycles.use_denoising = False
scene.cycles.samples = 10
scene.cycles.sampling_pattern = 'TABULATED_SOBOL'
scene.cycles.light_sampling_threshold = 0.0
scene.cycles.use_adaptive_sampling = False
scene.cycles.use_light_tree = False
scene.cycles.blur_glossy = 0.0
scene.cycles.pixel_filter_type = 'GAUSSIAN'
scene.cycles.sample_clamp_indirect = 0.0
scene.view_settings.view_transform = 'Standard'
bpy.context.view_layer.update()

# ---- added for rendering (the .blend has no active camera and no usable light): camera, sun
cam_auto = bpy.data.cameras.new('AutoCamera')
cam_auto.lens = 50.0
cam_auto.sensor_width = 36.0
cam_auto.clip_end = 1000.0
ob_auto_camera = bpy.data.objects.new('AutoCamera', cam_auto)
scene.collection.objects.link(ob_auto_camera)
ob_auto_camera.location = (8.98229, -10.785, 9.50455)
ob_auto_camera.rotation_euler = (1.09748, -7.21219e-08, 0.694738)
scene.camera = ob_auto_camera
light_auto_sun = bpy.data.lights.new('AutoSun', 'SUN')
light_auto_sun.energy = 3.0
light_auto_sun.angle = 0.0523599
ob_auto_sun = bpy.data.objects.new('AutoSun', light_auto_sun)
scene.collection.objects.link(ob_auto_sun)
ob_auto_sun.rotation_euler = (0.872665, 0.174533, 0.523599)
bpy.context.view_layer.update()
